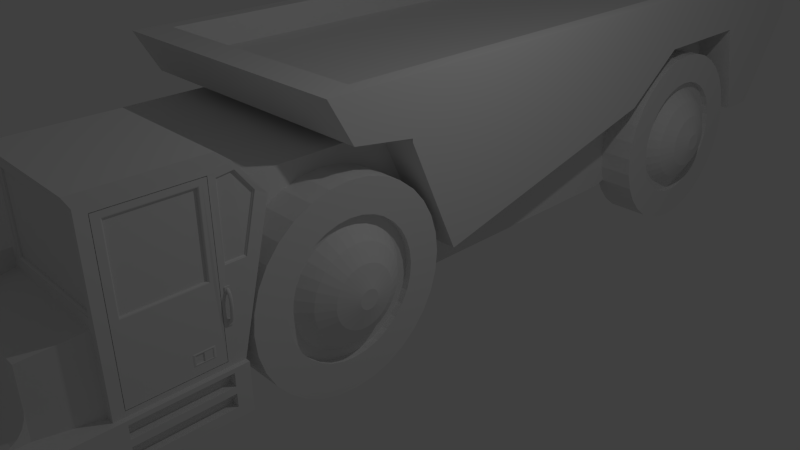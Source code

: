 # Source: mining_truck.blend  (saved by Blender 2.74.0; exported with 4.5.12 LTS)
import bpy
from mathutils import Matrix  # noqa: F401  (used for matrix-valued properties, if any)

bpy.ops.wm.read_factory_settings(use_empty=True)
scene = bpy.context.scene
scene.name = 'Scene'

# ---- collections
col_collection_1 = bpy.data.collections.new('Collection 1'); scene.collection.children.link(col_collection_1)

# ---- materials (node trees are filled in below, after node groups)
mat_material = bpy.data.materials.new('Material')
mat_material.alpha_threshold = 0.0
mat_material.use_transparent_shadow = False
mat_material.roughness = 0.5
mat_material.line_color = (0.0, 0.0, 0.0, 1.0)

# ---- material node trees

# ---- world
world_world = bpy.data.worlds.new('World'); scene.world = world_world
world_world.color = (0.05088, 0.05088, 0.05088)
world_world.use_sun_shadow = False
world_world.sun_shadow_jitter_overblur = 0.0
world_world.cycles.sampling_method = 'MANUAL'
world_world.cycles.sample_map_resolution = 256

# ---- cameras
cam_camera = bpy.data.cameras.new('Camera')
cam_camera.clip_end = 100.0
cam_camera.lens = 35.0
cam_camera.sensor_width = 32.0
cam_camera.sensor_height = 18.0
cam_camera.ortho_scale = 7.314
cam_camera.dof.focus_distance = 0.0
cam_camera.dof.aperture_fstop = 128.0

# ---- lights
light_lamp = bpy.data.lights.new('Lamp', 'POINT')
light_lamp.transmission_factor = 0.0
light_lamp.cutoff_distance = 30.0
light_lamp.energy = 100.0
light_lamp.shadow_buffer_clip_start = 1.001
light_lamp.shadow_soft_size = 0.1
light_lamp.shadow_maximum_resolution = 0.006
light_lamp.use_absolute_resolution = True
light_lamp.cycles.use_multiple_importance_sampling = False

# ---- meshes
me_cube = bpy.data.meshes.new('Cube')
me_cube.from_pydata([(0.9808, -2.704, 0.6372), (0.9808, -2.704, 1.003), (0.9808, -2.704, 0.6315), (0.9808, -2.704, 1.008), (0.9808, -2.705, 0.6261), (0.9808, -2.705, 1.014), (0.9808, -2.707, 0.6211), (0.9808, -2.707, 1.019), (0.9808, -2.71, 0.6167), (0.9808, -2.71, 1.023), (0.9808, -2.713, 0.6131), (0.9808, -2.713, 1.027), (0.9808, -2.716, 0.6104), (0.9808, -2.716, 1.029), (0.9808, -2.72, 0.6088), (0.9808, -2.72, 1.031), (0.9808, -2.724, 0.6082), (0.9808, -2.724, 1.032), (0.9808, -2.728, 0.6088), (0.9808, -2.728, 1.031), (0.9808, -2.732, 0.6104), (0.9808, -2.732, 1.029), (0.9808, -2.736, 0.6131), (0.9808, -2.736, 1.027), (0.9808, -2.739, 0.6167), (0.9808, -2.739, 1.023), (0.9808, -2.741, 0.6211), (0.9808, -2.741, 1.019), (0.9808, -2.743, 0.6261), (0.9808, -2.743, 1.014), (0.9808, -2.744, 0.6315), (0.9808, -2.744, 1.008), (0.9808, -2.745, 0.6372), (0.9808, -2.745, 1.003), (0.9808, -2.744, 0.6428), (0.9808, -2.744, 0.997), (0.9808, -2.743, 0.6483), (0.9808, -2.743, 0.9915), (0.9808, -2.741, 0.6533), (0.9808, -2.741, 0.9865), (0.9808, -2.739, 0.6576), (0.9808, -2.739, 0.9822), (0.9808, -2.736, 0.6612), (0.9808, -2.736, 0.9786), (0.9808, -2.732, 0.6639), (0.9808, -2.732, 0.9759), (0.9808, -2.728, 0.6656), (0.9808, -2.728, 0.9742), (0.9808, -2.724, 0.6661), (0.9808, -2.724, 0.9737), (0.9808, -2.72, 0.6656), (0.9808, -2.72, 0.9742), (0.9808, -2.716, 0.6639), (0.9808, -2.716, 0.9759), (0.9808, -2.713, 0.6612), (0.9808, -2.713, 0.9786), (0.9808, -2.71, 0.6576), (0.9808, -2.71, 0.9822), (0.9808, -2.707, 0.6533), (0.9808, -2.707, 0.9865), (0.9808, -2.705, 0.6483), (0.9808, -2.705, 0.9915), (0.9808, -2.704, 0.6428), (0.9808, -2.704, 0.997), (0.9991, -2.704, 0.6504), (1.017, -2.704, 0.6738), (1.026, -2.704, 0.7152), (1.031, -2.704, 0.7536), (1.035, -2.704, 0.7902), (1.036, -2.704, 0.81), (1.037, -2.704, 0.8298), (1.037, -2.704, 0.8496), (1.036, -2.704, 0.879), (1.032, -2.704, 0.9185), (1.021, -2.704, 0.963), (1.003, -2.704, 0.9913), (1.003, -2.704, 0.9952), (1.023, -2.704, 0.9663), (1.035, -2.704, 0.9209), (1.039, -2.704, 0.8798), (1.041, -2.704, 0.8496), (1.041, -2.704, 0.8298), (1.04, -2.704, 0.81), (1.038, -2.704, 0.7902), (1.035, -2.704, 0.7518), (1.029, -2.704, 0.7126), (1.019, -2.704, 0.6706), (1.0, -2.704, 0.6467), (1.004, -2.705, 0.9989), (1.025, -2.705, 0.9694), (1.038, -2.705, 0.9232), (1.043, -2.705, 0.8806), (1.044, -2.705, 0.8496), (1.044, -2.705, 0.8298), (1.043, -2.705, 0.81), (1.042, -2.705, 0.7902), (1.038, -2.705, 0.7502), (1.031, -2.705, 0.7101), (1.021, -2.705, 0.6675), (1.002, -2.705, 0.6431), (1.005, -2.707, 1.002), (1.027, -2.707, 0.9723), (1.04, -2.707, 0.9254), (1.046, -2.707, 0.8813), (1.047, -2.707, 0.8496), (1.047, -2.707, 0.8298), (1.046, -2.707, 0.81), (1.045, -2.707, 0.7902), (1.041, -2.707, 0.7486), (1.034, -2.707, 0.7078), (1.023, -2.707, 0.6646), (1.003, -2.707, 0.6398), (1.005, -2.71, 1.005), (1.029, -2.71, 0.9748), (1.043, -2.71, 0.9272), (1.048, -2.71, 0.882), (1.05, -2.71, 0.8496), (1.05, -2.71, 0.8298), (1.049, -2.71, 0.81), (1.048, -2.71, 0.7902), (1.043, -2.71, 0.7473), (1.036, -2.71, 0.7058), (1.025, -2.71, 0.6621), (1.004, -2.71, 0.6369), (1.006, -2.713, 1.008), (1.03, -2.713, 0.9769), (1.044, -2.713, 0.9288), (1.051, -2.713, 0.8825), (1.052, -2.713, 0.8496), (1.052, -2.713, 0.8298), (1.051, -2.713, 0.81), (1.05, -2.713, 0.7902), (1.045, -2.713, 0.7462), (1.038, -2.713, 0.7041), (1.026, -2.713, 0.6601), (1.005, -2.713, 0.6345), (1.006, -2.716, 1.01), (1.031, -2.716, 0.9784), (1.046, -2.716, 0.9299), (1.052, -2.716, 0.8829), (1.054, -2.716, 0.8496), (1.054, -2.716, 0.8298), (1.053, -2.716, 0.81), (1.052, -2.716, 0.7902), (1.047, -2.716, 0.7454), (1.039, -2.716, 0.7029), (1.027, -2.716, 0.6585), (1.005, -2.716, 0.6328), (1.006, -2.72, 1.011), (1.032, -2.72, 0.9794), (1.047, -2.72, 0.9306), (1.053, -2.72, 0.8831), (1.055, -2.72, 0.8496), (1.055, -2.72, 0.8298), (1.054, -2.72, 0.81), (1.053, -2.72, 0.7902), (1.048, -2.72, 0.7448), (1.04, -2.72, 0.7021), (1.027, -2.72, 0.6576), (1.005, -2.72, 0.6317), (1.007, -2.724, 1.011), (1.032, -2.724, 0.9797), (1.047, -2.724, 0.9309), (1.054, -2.724, 0.8832), (1.055, -2.724, 0.8496), (1.056, -2.724, 0.8298), (1.054, -2.724, 0.81), (1.053, -2.724, 0.7902), (1.048, -2.724, 0.7447), (1.04, -2.724, 0.7019), (1.028, -2.724, 0.6573), (1.006, -2.724, 0.6313), (1.006, -2.728, 1.011), (1.032, -2.728, 0.9794), (1.047, -2.728, 0.9306), (1.053, -2.728, 0.8831), (1.055, -2.728, 0.8496), (1.055, -2.728, 0.8298), (1.054, -2.728, 0.81), (1.053, -2.728, 0.7902), (1.048, -2.728, 0.7448), (1.04, -2.728, 0.7021), (1.027, -2.728, 0.6576), (1.005, -2.728, 0.6317), (1.006, -2.732, 1.01), (1.031, -2.732, 0.9784), (1.046, -2.732, 0.9299), (1.052, -2.732, 0.8829), (1.054, -2.732, 0.8496), (1.054, -2.732, 0.8298), (1.053, -2.732, 0.81), (1.052, -2.732, 0.7902), (1.047, -2.732, 0.7454), (1.039, -2.732, 0.7029), (1.027, -2.732, 0.6585), (1.005, -2.732, 0.6328), (1.006, -2.736, 1.008), (1.03, -2.736, 0.9769), (1.044, -2.736, 0.9288), (1.051, -2.736, 0.8825), (1.052, -2.736, 0.8496), (1.052, -2.736, 0.8298), (1.051, -2.736, 0.81), (1.05, -2.736, 0.7902), (1.045, -2.736, 0.7462), (1.038, -2.736, 0.7041), (1.026, -2.736, 0.6601), (1.005, -2.736, 0.6345), (1.005, -2.739, 1.005), (1.029, -2.739, 0.9748), (1.043, -2.739, 0.9272), (1.048, -2.739, 0.882), (1.05, -2.739, 0.8496), (1.05, -2.739, 0.8298), (1.049, -2.739, 0.81), (1.048, -2.739, 0.7902), (1.043, -2.739, 0.7473), (1.036, -2.739, 0.7058), (1.025, -2.739, 0.6621), (1.004, -2.739, 0.6369), (1.005, -2.741, 1.002), (1.027, -2.741, 0.9723), (1.04, -2.741, 0.9254), (1.046, -2.741, 0.8813), (1.047, -2.741, 0.8496), (1.047, -2.741, 0.8298), (1.046, -2.741, 0.81), (1.045, -2.741, 0.7902), (1.041, -2.741, 0.7486), (1.034, -2.741, 0.7078), (1.023, -2.741, 0.6646), (1.003, -2.741, 0.6398), (1.004, -2.743, 0.9989), (1.025, -2.743, 0.9694), (1.038, -2.743, 0.9232), (1.043, -2.743, 0.8806), (1.044, -2.743, 0.8496), (1.044, -2.743, 0.8298), (1.043, -2.743, 0.81), (1.042, -2.743, 0.7902), (1.038, -2.743, 0.7502), (1.031, -2.743, 0.7101), (1.021, -2.743, 0.6675), (1.002, -2.743, 0.6431), (1.003, -2.744, 0.9952), (1.023, -2.744, 0.9663), (1.035, -2.744, 0.9209), (1.039, -2.744, 0.8798), (1.041, -2.744, 0.8496), (1.041, -2.744, 0.8298), (1.04, -2.744, 0.81), (1.038, -2.744, 0.7902), (1.035, -2.744, 0.7518), (1.029, -2.744, 0.7126), (1.019, -2.744, 0.6706), (1.0, -2.744, 0.6467), (1.003, -2.745, 0.9913), (1.021, -2.745, 0.963), (1.032, -2.745, 0.9185), (1.036, -2.745, 0.879), (1.037, -2.745, 0.8496), (1.037, -2.745, 0.8298), (1.036, -2.745, 0.81), (1.035, -2.745, 0.7902), (1.031, -2.745, 0.7536), (1.026, -2.745, 0.7152), (1.017, -2.745, 0.6738), (0.9991, -2.745, 0.6504), (1.002, -2.744, 0.9874), (1.019, -2.744, 0.9598), (1.029, -2.744, 0.916), (1.032, -2.744, 0.8781), (1.034, -2.744, 0.8496), (1.034, -2.744, 0.8298), (1.032, -2.744, 0.81), (1.031, -2.744, 0.7902), (1.028, -2.744, 0.7553), (1.023, -2.744, 0.7178), (1.015, -2.744, 0.677), (0.9978, -2.744, 0.6541), (1.001, -2.743, 0.9837), (1.017, -2.743, 0.9567), (1.027, -2.743, 0.9137), (1.029, -2.743, 0.8773), (1.03, -2.743, 0.8496), (1.03, -2.743, 0.8298), (1.029, -2.743, 0.81), (1.028, -2.743, 0.7902), (1.025, -2.743, 0.757), (1.021, -2.743, 0.7203), (1.013, -2.743, 0.6801), (0.9966, -2.743, 0.6577), (1.0, -2.741, 0.9802), (1.015, -2.741, 0.9538), (1.024, -2.741, 0.9116), (1.026, -2.741, 0.8766), (1.027, -2.741, 0.8496), (1.027, -2.741, 0.8298), (1.026, -2.741, 0.81), (1.025, -2.741, 0.7902), (1.022, -2.741, 0.7585), (1.018, -2.741, 0.7226), (1.011, -2.741, 0.683), (0.9955, -2.741, 0.661), (0.9997, -2.739, 0.9772), (1.014, -2.739, 0.9513), (1.022, -2.739, 0.9097), (1.023, -2.739, 0.876), (1.024, -2.739, 0.8496), (1.024, -2.739, 0.8298), (1.023, -2.739, 0.81), (1.022, -2.739, 0.7902), (1.02, -2.739, 0.7599), (1.016, -2.739, 0.7246), (1.009, -2.739, 0.6855), (0.9945, -2.739, 0.6639), (0.9992, -2.736, 0.9748), (1.012, -2.736, 0.9492), (1.02, -2.736, 0.9081), (1.021, -2.736, 0.8754), (1.022, -2.736, 0.8496), (1.022, -2.736, 0.8298), (1.021, -2.736, 0.81), (1.019, -2.736, 0.7902), (1.018, -2.736, 0.761), (1.014, -2.736, 0.7262), (1.008, -2.736, 0.6875), (0.9937, -2.736, 0.6662), (0.9988, -2.732, 0.9729), (1.011, -2.732, 0.9477), (1.019, -2.732, 0.907), (1.019, -2.732, 0.8751), (1.02, -2.732, 0.8496), (1.02, -2.732, 0.8298), (1.019, -2.732, 0.81), (1.018, -2.732, 0.7902), (1.016, -2.732, 0.7618), (1.013, -2.732, 0.7275), (1.007, -2.732, 0.689), (0.9931, -2.732, 0.668), (0.9986, -2.728, 0.9718), (1.011, -2.728, 0.9467), (1.018, -2.728, 0.9063), (1.018, -2.728, 0.8748), (1.019, -2.728, 0.8496), (1.019, -2.728, 0.8298), (1.018, -2.728, 0.81), (1.017, -2.728, 0.7902), (1.015, -2.728, 0.7623), (1.012, -2.728, 0.7282), (1.006, -2.728, 0.69), (0.9928, -2.728, 0.6691), (0.9985, -2.724, 0.9714), (1.011, -2.724, 0.9464), (1.018, -2.724, 0.906), (1.018, -2.724, 0.8747), (1.019, -2.724, 0.8496), (1.019, -2.724, 0.8298), (1.018, -2.724, 0.81), (1.016, -2.724, 0.7902), (1.015, -2.724, 0.7625), (1.012, -2.724, 0.7285), (1.006, -2.724, 0.6903), (0.9926, -2.724, 0.6695), (0.9986, -2.72, 0.9718), (1.011, -2.72, 0.9467), (1.018, -2.72, 0.9063), (1.018, -2.72, 0.8748), (1.019, -2.72, 0.8496), (1.019, -2.72, 0.8298), (1.018, -2.72, 0.81), (1.017, -2.72, 0.7902), (1.015, -2.72, 0.7623), (1.012, -2.72, 0.7282), (1.006, -2.72, 0.69), (0.9928, -2.72, 0.6691), (0.9988, -2.716, 0.9729), (1.011, -2.716, 0.9477), (1.019, -2.716, 0.907), (1.019, -2.716, 0.8751), (1.02, -2.716, 0.8496), (1.02, -2.716, 0.8298), (1.019, -2.716, 0.81), (1.018, -2.716, 0.7902), (1.016, -2.716, 0.7618), (1.013, -2.716, 0.7275), (1.007, -2.716, 0.689), (0.9931, -2.716, 0.668), (0.9992, -2.713, 0.9748), (1.012, -2.713, 0.9492), (1.02, -2.713, 0.9081), (1.021, -2.713, 0.8754), (1.022, -2.713, 0.8496), (1.022, -2.713, 0.8298), (1.021, -2.713, 0.81), (1.019, -2.713, 0.7902), (1.018, -2.713, 0.761), (1.014, -2.713, 0.7262), (1.008, -2.713, 0.6875), (0.9937, -2.713, 0.6662), (0.9997, -2.71, 0.9772), (1.014, -2.71, 0.9513), (1.022, -2.71, 0.9097), (1.023, -2.71, 0.876), (1.024, -2.71, 0.8496), (1.024, -2.71, 0.8298), (1.023, -2.71, 0.81), (1.022, -2.71, 0.7902), (1.02, -2.71, 0.7599), (1.016, -2.71, 0.7246), (1.009, -2.71, 0.6855), (0.9945, -2.71, 0.6639), (1.0, -2.707, 0.9802), (1.015, -2.707, 0.9538), (1.024, -2.707, 0.9116), (1.026, -2.707, 0.8766), (1.027, -2.707, 0.8496), (1.027, -2.707, 0.8298), (1.026, -2.707, 0.81), (1.025, -2.707, 0.7902), (1.022, -2.707, 0.7585), (1.018, -2.707, 0.7226), (1.011, -2.707, 0.683), (0.9955, -2.707, 0.661), (1.001, -2.705, 0.9837), (1.017, -2.705, 0.9567), (1.027, -2.705, 0.9137), (1.029, -2.705, 0.8773), (1.03, -2.705, 0.8496), (1.03, -2.705, 0.8298), (1.029, -2.705, 0.81), (1.028, -2.705, 0.7902), (1.025, -2.705, 0.757), (1.021, -2.705, 0.7203), (1.013, -2.705, 0.6801), (0.9966, -2.705, 0.6577), (1.002, -2.704, 0.9874), (1.019, -2.704, 0.9598), (1.029, -2.704, 0.916), (1.032, -2.704, 0.8781), (1.034, -2.704, 0.8496), (1.034, -2.704, 0.8298), (1.032, -2.704, 0.81), (1.031, -2.704, 0.7902), (1.028, -2.704, 0.7553), (1.023, -2.704, 0.7178), (1.015, -2.704, 0.677), (0.9978, -2.704, 0.6541), (0.9913, -2.697, 1.037), (0.9913, -2.697, 0.9609), (0.9913, -2.754, 1.037), (0.9913, -2.754, 0.9609), (0.95, -2.697, 1.037), (0.95, -2.697, 0.9609), (0.95, -2.754, 1.037), (0.95, -2.754, 0.9609), (0.9913, -2.697, 0.6742), (0.9913, -2.697, 0.5985), (0.9913, -2.754, 0.6742), (0.9913, -2.754, 0.5985), (0.95, -2.697, 0.6742), (0.95, -2.697, 0.5985), (0.95, -2.754, 0.6742), (0.95, -2.754, 0.5985), (1.0, 8.628, 1.85), (-3.123, 8.628, 1.85), (1.042, -2.589, -0.5029), (-3.123, -2.589, -0.5029), (0.994, -2.538, 2.309), (-3.123, -0.2146, 1.85), (1.0, -0.2146, 1.85), (-3.123, 6.838, 1.85), (1.0, 6.838, 1.85), (1.0, 5.185, 1.85), (-3.123, 5.185, 1.85), (-2.563, -0.2146, 1.85), (0.4402, -0.2146, 1.85), (0.4402, -2.589, -0.5029), (0.4402, -2.154, 1.85), (-2.563, -2.589, -0.5029), (-2.563, -2.154, 1.85), (-2.563, 5.185, 1.85), (0.4402, 5.185, 1.85), (0.4402, 6.838, 1.85), (-2.563, 6.838, 1.85), (1.0, 7.753, 0.446), (-3.123, 7.753, 0.446), (-3.123, -2.589, 0.1171), (1.042, -2.589, -0.3896), (-2.563, 0.4768, 0.2774), (0.4402, -2.589, -0.3896), (0.4402, 0.4768, 0.2774), (1.0, 0.4768, 0.2774), (-3.123, 0.4768, 0.2774), (1.0, 7.218, 0.446), (0.4402, 7.218, 0.446), (-3.123, 7.218, 0.446), (-2.563, -2.589, 0.1171), (-2.563, 4.256, 1.167), (-3.123, 4.256, 1.167), (1.0, 4.256, 1.167), (0.4402, 4.256, 1.167), (-2.563, 7.218, 0.446), (1.0, 7.753, 2.622), (-3.123, 7.753, 2.622), (-3.123, 0.3949, 2.622), (1.0, 0.3949, 2.622), (-3.123, 6.838, 2.622), (1.0, 6.838, 2.622), (1.0, 4.256, 2.622), (-3.123, 4.256, 2.622), (-0.8288, -5.196, -0.09445), (-0.8288, -5.196, 0.1171), (0.9763, -4.068, 1.093), (0.9763, -4.068, 2.309), (-0.8288, -4.068, 2.309), (-0.8288, -4.068, 1.093), (-0.8288, -4.068, 1.314), (0.691, -5.196, 0.1171), (-0.8111, -2.538, 2.309), (-0.8288, -2.589, 1.314), (-2.563, -2.589, 1.314), (-0.8288, -2.154, 1.85), (-3.123, 6.838, 2.029), (1.0, 6.838, 2.029), (1.0, 4.256, 2.029), (0.4402, -0.2146, 1.897), (1.0, -0.2146, 1.897), (-3.123, 4.256, 2.029), (-3.123, -0.2146, 1.897), (1.0, 8.628, 2.029), (-2.563, -0.2146, 1.897), (-3.123, 8.628, 2.029), (-2.563, -1.389, 2.622), (-3.123, -1.389, 2.622), (1.0, -1.389, 2.622), (0.4402, -1.389, 2.622), (1.0, -1.056, 2.029), (-3.123, -1.056, 2.029), (-2.563, -1.056, 2.029), (0.4402, -1.056, 2.029), (0.7682, 7.189, 2.622), (-2.891, 7.189, 2.622), (-2.891, 0.659, 2.622), (0.7682, 0.659, 2.622), (-2.891, 6.378, 2.622), (0.7682, 6.378, 2.622), (0.7682, 4.086, 2.622), (-2.891, 4.086, 2.622), (-2.394, -0.9245, 2.622), (-2.891, -0.9245, 2.622), (0.7682, -0.9245, 2.622), (0.2714, -0.9245, 2.622), (0.7682, 7.189, 2.232), (-2.891, 7.189, 2.232), (-2.891, 0.659, 2.232), (0.7682, 0.659, 2.232), (-2.891, 6.378, 2.232), (0.7682, 6.378, 2.232), (0.7682, 4.086, 2.232), (-2.891, 4.086, 2.232), (-2.394, -0.9245, 2.232), (-2.891, -0.9245, 2.232), (0.7682, -0.9245, 2.232), (0.2714, -0.9245, 2.232), (0.3988, 0.2241, 0.3148), (0.3988, 0.1984, 0.5764), (0.3988, 0.1221, 0.8279), (0.3988, -0.0018, 1.06), (0.3988, -0.1685, 1.263), (0.3988, -0.3717, 1.43), (0.3988, -0.6034, 1.553), (0.3988, -0.8549, 1.63), (0.3988, -1.116, 1.655), (0.3988, -1.378, 1.63), (0.3988, -1.63, 1.553), (0.3988, -1.861, 1.43), (0.3988, -2.064, 1.263), (0.3988, -2.231, 1.06), (0.3988, -2.355, 0.8279), (0.3988, -2.431, 0.5764), (0.3988, -2.457, 0.3148), (0.3988, -2.431, 0.05331), (0.3988, -2.355, -0.1982), (0.3988, -2.231, -0.43), (0.3988, -2.064, -0.6331), (0.3988, -1.861, -0.7998), (0.3988, -1.63, -0.9237), (0.3988, -1.378, -1.0), (0.3988, -1.116, -1.026), (0.3988, -0.8549, -1.0), (0.3988, -0.6034, -0.9237), (0.3988, -0.3717, -0.7998), (0.3988, -0.1685, -0.6331), (0.3988, -0.001799, -0.43), (0.3988, 0.1221, -0.1982), (0.3988, 0.1984, 0.05331), (0.9588, 0.1984, 0.5764), (0.9588, 0.2241, 0.3148), (0.9588, 0.1221, 0.8279), (0.9588, -0.0018, 1.06), (0.9588, -0.1685, 1.263), (0.9588, -0.3717, 1.43), (0.9588, -0.6034, 1.553), (0.9588, -0.8549, 1.63), (0.9588, -1.116, 1.655), (0.9588, -1.378, 1.63), (0.9588, -1.63, 1.553), (0.9588, -1.861, 1.43), (0.9588, -2.064, 1.263), (0.9588, -2.231, 1.06), (0.9588, -2.355, 0.8279), (0.9588, -2.431, 0.5764), (0.9588, -2.457, 0.3148), (0.9588, -2.431, 0.05331), (0.9588, -2.355, -0.1982), (0.9588, -2.231, -0.43), (0.9588, -2.064, -0.6331), (0.9588, -1.861, -0.7998), (0.9588, -1.63, -0.9237), (0.9588, -1.378, -1.0), (0.9588, -1.116, -1.026), (0.9588, -0.8549, -1.0), (0.9588, -0.6034, -0.9237), (0.9588, -0.3717, -0.7998), (0.9588, -0.1685, -0.6331), (0.9588, -0.001799, -0.43), (0.9588, 0.1221, -0.1982), (0.9588, 0.1984, 0.05331), (0.9588, -0.2344, 0.4903), (0.9588, -0.2171, 0.3148), (0.9588, -0.2855, 0.659), (0.9588, -0.3687, 0.8145), (0.9588, -0.4805, 0.9508), (0.9588, -0.6168, 1.063), (0.9588, -0.7723, 1.146), (0.9588, -0.941, 1.197), (0.9588, -1.116, 1.214), (0.9588, -1.292, 1.197), (0.9588, -1.461, 1.146), (0.9588, -1.616, 1.063), (0.9588, -1.752, 0.9508), (0.9588, -1.864, 0.8145), (0.9588, -1.947, 0.659), (0.9588, -1.999, 0.4903), (0.9588, -2.016, 0.3148), (0.9588, -1.999, 0.1394), (0.9588, -1.947, -0.02934), (0.9588, -1.864, -0.1848), (0.9588, -1.752, -0.3211), (0.9588, -1.616, -0.433), (0.9588, -1.461, -0.5161), (0.9588, -1.292, -0.5673), (0.9588, -1.116, -0.5846), (0.9588, -0.941, -0.5673), (0.9588, -0.7723, -0.5161), (0.9588, -0.6168, -0.433), (0.9588, -0.4805, -0.3211), (0.9588, -0.3686, -0.1848), (0.9588, -0.2855, -0.02933), (0.9588, -0.2344, 0.1394), (0.867, -0.2344, 0.4903), (0.867, -0.2171, 0.3148), (0.867, -0.2855, 0.659), (0.867, -0.3687, 0.8145), (0.867, -0.4805, 0.9508), (0.867, -0.6168, 1.063), (0.867, -0.7723, 1.146), (0.867, -0.941, 1.197), (0.867, -1.116, 1.214), (0.867, -1.292, 1.197), (0.867, -1.461, 1.146), (0.867, -1.616, 1.063), (0.867, -1.752, 0.9508), (0.867, -1.864, 0.8145), (0.867, -1.947, 0.659), (0.867, -1.999, 0.4903), (0.867, -2.016, 0.3148), (0.867, -1.999, 0.1394), (0.867, -1.947, -0.02934), (0.867, -1.864, -0.1848), (0.867, -1.752, -0.3211), (0.867, -1.616, -0.433), (0.867, -1.461, -0.5161), (0.867, -1.292, -0.5673), (0.867, -1.116, -0.5846), (0.867, -0.941, -0.5673), (0.867, -0.7723, -0.5161), (0.867, -0.6168, -0.433), (0.867, -0.4805, -0.3211), (0.867, -0.3686, -0.1848), (0.867, -0.2855, -0.02934), (0.867, -0.2344, 0.1394), (0.867, -0.3601, 0.4653), (0.867, -0.3453, 0.3148), (0.867, -0.404, 0.61), (0.867, -0.4753, 0.7433), (0.867, -0.5712, 0.8601), (0.867, -0.688, 0.9561), (0.867, -0.8214, 1.027), (0.867, -0.966, 1.071), (0.867, -1.116, 1.086), (0.867, -1.267, 1.071), (0.867, -1.412, 1.027), (0.867, -1.545, 0.9561), (0.867, -1.662, 0.8601), (0.867, -1.758, 0.7433), (0.867, -1.829, 0.61), (0.867, -1.873, 0.4653), (0.867, -1.888, 0.3148), (0.867, -1.873, 0.1644), (0.867, -1.829, 0.01974), (0.867, -1.758, -0.1136), (0.867, -1.662, -0.2304), (0.867, -1.545, -0.3264), (0.867, -1.412, -0.3976), (0.867, -1.267, -0.4415), (0.867, -1.116, -0.4563), (0.867, -0.966, -0.4415), (0.867, -0.8214, -0.3976), (0.867, -0.688, -0.3264), (0.867, -0.5712, -0.2304), (0.867, -0.4753, -0.1136), (0.867, -0.404, 0.01974), (0.867, -0.3601, 0.1644), (1.036, -0.5139, 0.4347), (1.036, -0.5021, 0.3148), (1.036, -0.5488, 0.55), (1.036, -0.6056, 0.6562), (1.036, -0.682, 0.7493), (1.036, -0.7751, 0.8257), (1.036, -0.8814, 0.8825), (1.036, -0.9966, 0.9175), (1.036, -1.116, 0.9293), (1.036, -1.236, 0.9175), (1.036, -1.352, 0.8825), (1.036, -1.458, 0.8257), (1.036, -1.551, 0.7493), (1.036, -1.627, 0.6562), (1.036, -1.684, 0.55), (1.036, -1.719, 0.4347), (1.036, -1.731, 0.3148), (1.036, -1.719, 0.195), (1.036, -1.684, 0.07972), (1.036, -1.627, -0.0265), (1.036, -1.551, -0.1196), (1.036, -1.458, -0.196), (1.036, -1.352, -0.2528), (1.036, -1.236, -0.2878), (1.036, -1.116, -0.2996), (1.036, -0.9966, -0.2878), (1.036, -0.8813, -0.2528), (1.036, -0.7751, -0.196), (1.036, -0.682, -0.1196), (1.036, -0.6056, -0.0265), (1.036, -0.5488, 0.07973), (1.036, -0.5139, 0.195), (1.167, -0.7199, 0.3937), (1.167, -0.7121, 0.3148), (1.167, -0.7429, 0.4696), (1.167, -0.7802, 0.5395), (1.167, -0.8305, 0.6008), (1.167, -0.8918, 0.6511), (1.167, -0.9617, 0.6885), (1.167, -1.038, 0.7115), (1.167, -1.116, 0.7192), (1.167, -1.195, 0.7115), (1.167, -1.271, 0.6885), (1.167, -1.341, 0.6511), (1.167, -1.402, 0.6008), (1.167, -1.453, 0.5395), (1.167, -1.49, 0.4696), (1.167, -1.513, 0.3937), (1.167, -1.521, 0.3148), (1.167, -1.513, 0.236), (1.167, -1.49, 0.1601), (1.167, -1.453, 0.09019), (1.167, -1.402, 0.02891), (1.167, -1.341, -0.02138), (1.167, -1.271, -0.05875), (1.167, -1.195, -0.08176), (1.167, -1.116, -0.08953), (1.167, -1.038, -0.08176), (1.167, -0.9617, -0.05875), (1.167, -0.8918, -0.02138), (1.167, -0.8305, 0.02891), (1.167, -0.7802, 0.09019), (1.167, -0.7429, 0.1601), (1.167, -0.7199, 0.236), (1.251, -0.9929, 0.3394), (1.251, -0.9904, 0.3148), (1.251, -1.0, 0.3631), (1.251, -1.012, 0.3849), (1.251, -1.027, 0.404), (1.251, -1.046, 0.4196), (1.251, -1.068, 0.4313), (1.251, -1.092, 0.4385), (1.251, -1.116, 0.4409), (1.251, -1.141, 0.4385), (1.251, -1.165, 0.4313), (1.251, -1.186, 0.4196), (1.251, -1.206, 0.404), (1.251, -1.221, 0.3849), (1.251, -1.233, 0.3631), (1.251, -1.24, 0.3394), (1.251, -1.243, 0.3148), (1.251, -1.24, 0.2903), (1.251, -1.233, 0.2666), (1.251, -1.221, 0.2448), (1.251, -1.206, 0.2257), (1.251, -1.186, 0.2101), (1.251, -1.165, 0.1984), (1.251, -1.141, 0.1912), (1.251, -1.116, 0.1888), (1.251, -1.092, 0.1912), (1.251, -1.068, 0.1984), (1.251, -1.046, 0.2101), (1.251, -1.027, 0.2257), (1.251, -1.012, 0.2448), (1.251, -1.0, 0.2666), (1.251, -0.9929, 0.2903), (0.3423, 7.035, 0.3148), (0.3423, 7.009, 0.5764), (0.3423, 6.933, 0.8279), (0.3423, 6.809, 1.06), (0.3423, 6.642, 1.263), (0.3423, 6.439, 1.43), (0.3423, 6.207, 1.553), (0.3423, 5.956, 1.63), (0.3423, 5.694, 1.655), (0.3423, 5.433, 1.63), (0.3423, 5.181, 1.553), (0.3423, 4.95, 1.43), (0.3423, 4.747, 1.263), (0.3423, 4.58, 1.06), (0.3423, 4.456, 0.8279), (0.3423, 4.38, 0.5764), (0.3423, 4.354, 0.3148), (0.3423, 4.38, 0.05331), (0.3423, 4.456, -0.1982), (0.3423, 4.58, -0.43), (0.3423, 4.747, -0.6331), (0.3423, 4.95, -0.7998), (0.3423, 5.181, -0.9237), (0.3423, 5.433, -1.0), (0.3423, 5.694, -1.026), (0.3423, 5.956, -1.0), (0.3423, 6.207, -0.9237), (0.3423, 6.439, -0.7998), (0.3423, 6.642, -0.6331), (0.3423, 6.809, -0.43), (0.3423, 6.933, -0.1982), (0.3423, 7.009, 0.05331), (0.9588, 7.009, 0.5764), (0.9588, 7.035, 0.3148), (0.9588, 6.933, 0.8279), (0.9588, 6.809, 1.06), (0.9588, 6.642, 1.263), (0.9588, 6.439, 1.43), (0.9588, 6.207, 1.553), (0.9588, 5.956, 1.63), (0.9588, 5.694, 1.655), (0.9588, 5.433, 1.63), (0.9588, 5.181, 1.553), (0.9588, 4.95, 1.43), (0.9588, 4.747, 1.263), (0.9588, 4.58, 1.06), (0.9588, 4.456, 0.8279), (0.9588, 4.38, 0.5764), (0.9588, 4.354, 0.3148), (0.9588, 4.38, 0.05331), (0.9588, 4.456, -0.1982), (0.9588, 4.58, -0.43), (0.9588, 4.747, -0.6331), (0.9588, 4.95, -0.7998), (0.9588, 5.181, -0.9237), (0.9588, 5.433, -1.0), (0.9588, 5.694, -1.026), (0.9588, 5.956, -1.0), (0.9588, 6.207, -0.9237), (0.9588, 6.439, -0.7998), (0.9588, 6.642, -0.6331), (0.9588, 6.809, -0.43), (0.9588, 6.933, -0.1982), (0.9588, 7.009, 0.05331), (0.9588, 6.577, 0.4903), (0.9588, 6.594, 0.3148), (0.9588, 6.525, 0.659), (0.9588, 6.442, 0.8145), (0.9588, 6.33, 0.9508), (0.9588, 6.194, 1.063), (0.9588, 6.039, 1.146), (0.9588, 5.87, 1.197), (0.9588, 5.694, 1.214), (0.9588, 5.519, 1.197), (0.9588, 5.35, 1.146), (0.9588, 5.195, 1.063), (0.9588, 5.058, 0.9508), (0.9588, 4.947, 0.8145), (0.9588, 4.864, 0.659), (0.9588, 4.812, 0.4903), (0.9588, 4.795, 0.3148), (0.9588, 4.812, 0.1394), (0.9588, 4.864, -0.02934), (0.9588, 4.947, -0.1848), (0.9588, 5.058, -0.3211), (0.9588, 5.195, -0.433), (0.9588, 5.35, -0.5161), (0.9588, 5.519, -0.5673), (0.9588, 5.694, -0.5846), (0.9588, 5.87, -0.5673), (0.9588, 6.039, -0.5161), (0.9588, 6.194, -0.433), (0.9588, 6.33, -0.3211), (0.9588, 6.442, -0.1848), (0.9588, 6.525, -0.02933), (0.9588, 6.577, 0.1394), (0.867, 6.577, 0.4903), (0.867, 6.594, 0.3148), (0.867, 6.525, 0.659), (0.867, 6.442, 0.8145), (0.867, 6.33, 0.9508), (0.867, 6.194, 1.063), (0.867, 6.039, 1.146), (0.867, 5.87, 1.197), (0.867, 5.694, 1.214), (0.867, 5.519, 1.197), (0.867, 5.35, 1.146), (0.867, 5.195, 1.063), (0.867, 5.058, 0.9508), (0.867, 4.947, 0.8145), (0.867, 4.864, 0.659), (0.867, 4.812, 0.4903), (0.867, 4.795, 0.3148), (0.867, 4.812, 0.1394), (0.867, 4.864, -0.02934), (0.867, 4.947, -0.1848), (0.867, 5.058, -0.3211), (0.867, 5.195, -0.433), (0.867, 5.35, -0.5161), (0.867, 5.519, -0.5673), (0.867, 5.694, -0.5846), (0.867, 5.87, -0.5673), (0.867, 6.039, -0.5161), (0.867, 6.194, -0.433), (0.867, 6.33, -0.3211), (0.867, 6.442, -0.1848), (0.867, 6.525, -0.02934), (0.867, 6.577, 0.1394), (0.867, 6.451, 0.4653), (0.867, 6.466, 0.3148), (0.867, 6.407, 0.61), (0.867, 6.336, 0.7433), (0.867, 6.24, 0.8601), (0.867, 6.123, 0.9561), (0.867, 5.99, 1.027), (0.867, 5.845, 1.071), (0.867, 5.694, 1.086), (0.867, 5.544, 1.071), (0.867, 5.399, 1.027), (0.867, 5.266, 0.9561), (0.867, 5.149, 0.8601), (0.867, 5.053, 0.7433), (0.867, 4.982, 0.61), (0.867, 4.938, 0.4653), (0.867, 4.923, 0.3148), (0.867, 4.938, 0.1644), (0.867, 4.982, 0.01974), (0.867, 5.053, -0.1136), (0.867, 5.149, -0.2304), (0.867, 5.266, -0.3264), (0.867, 5.399, -0.3976), (0.867, 5.544, -0.4415), (0.867, 5.694, -0.4563), (0.867, 5.845, -0.4415), (0.867, 5.99, -0.3976), (0.867, 6.123, -0.3264), (0.867, 6.24, -0.2304), (0.867, 6.336, -0.1136), (0.867, 6.407, 0.01974), (0.867, 6.451, 0.1644), (1.036, 6.297, 0.4347), (1.036, 6.309, 0.3148), (1.036, 6.262, 0.55), (1.036, 6.205, 0.6562), (1.036, 6.129, 0.7493), (1.036, 6.036, 0.8257), (1.036, 5.93, 0.8825), (1.036, 5.814, 0.9175), (1.036, 5.694, 0.9293), (1.036, 5.575, 0.9175), (1.036, 5.459, 0.8825), (1.036, 5.353, 0.8257), (1.036, 5.26, 0.7493), (1.036, 5.184, 0.6562), (1.036, 5.127, 0.55), (1.036, 5.092, 0.4347), (1.036, 5.08, 0.3148), (1.036, 5.092, 0.195), (1.036, 5.127, 0.07972), (1.036, 5.184, -0.0265), (1.036, 5.26, -0.1196), (1.036, 5.353, -0.196), (1.036, 5.459, -0.2528), (1.036, 5.575, -0.2878), (1.036, 5.694, -0.2996), (1.036, 5.814, -0.2878), (1.036, 5.93, -0.2528), (1.036, 6.036, -0.196), (1.036, 6.129, -0.1196), (1.036, 6.205, -0.0265), (1.036, 6.262, 0.07973), (1.036, 6.297, 0.195), (1.167, 6.091, 0.3937), (1.167, 6.099, 0.3148), (1.167, 6.068, 0.4696), (1.167, 6.031, 0.5395), (1.167, 5.98, 0.6008), (1.167, 5.919, 0.6511), (1.167, 5.849, 0.6885), (1.167, 5.773, 0.7115), (1.167, 5.694, 0.7192), (1.167, 5.616, 0.7115), (1.167, 5.54, 0.6885), (1.167, 5.47, 0.6511), (1.167, 5.409, 0.6008), (1.167, 5.358, 0.5395), (1.167, 5.321, 0.4696), (1.167, 5.298, 0.3937), (1.167, 5.29, 0.3148), (1.167, 5.298, 0.236), (1.167, 5.321, 0.1601), (1.167, 5.358, 0.09019), (1.167, 5.409, 0.02891), (1.167, 5.47, -0.02138), (1.167, 5.54, -0.05875), (1.167, 5.616, -0.08176), (1.167, 5.694, -0.08953), (1.167, 5.773, -0.08176), (1.167, 5.849, -0.05875), (1.167, 5.919, -0.02138), (1.167, 5.98, 0.02891), (1.167, 6.031, 0.09019), (1.167, 6.068, 0.1601), (1.167, 6.091, 0.236), (1.251, 5.818, 0.3394), (1.251, 5.82, 0.3148), (1.251, 5.811, 0.3631), (1.251, 5.799, 0.3849), (1.251, 5.784, 0.404), (1.251, 5.764, 0.4196), (1.251, 5.743, 0.4313), (1.251, 5.719, 0.4385), (1.251, 5.694, 0.4409), (1.251, 5.67, 0.4385), (1.251, 5.646, 0.4313), (1.251, 5.624, 0.4196), (1.251, 5.605, 0.404), (1.251, 5.59, 0.3849), (1.251, 5.578, 0.3631), (1.251, 5.571, 0.3394), (1.251, 5.568, 0.3148), (1.251, 5.571, 0.2903), (1.251, 5.578, 0.2666), (1.251, 5.59, 0.2448), (1.251, 5.605, 0.2257), (1.251, 5.624, 0.2101), (1.251, 5.646, 0.1984), (1.251, 5.67, 0.1912), (1.251, 5.694, 0.1888), (1.251, 5.719, 0.1912), (1.251, 5.743, 0.1984), (1.251, 5.764, 0.2101), (1.251, 5.784, 0.2257), (1.251, 5.799, 0.2448), (1.251, 5.811, 0.2666), (1.251, 5.818, 0.2903), (-2.444, 4.354, 0.3148), (-2.444, 4.38, 0.5764), (-2.444, 4.456, 0.8279), (-2.444, 4.58, 1.06), (-2.444, 4.747, 1.263), (-2.444, 4.95, 1.43), (-2.444, 5.181, 1.553), (-2.444, 5.433, 1.63), (-2.444, 5.694, 1.655), (-2.444, 5.956, 1.63), (-2.444, 6.208, 1.553), (-2.444, 6.439, 1.43), (-2.444, 6.642, 1.263), (-2.444, 6.809, 1.06), (-2.444, 6.933, 0.8279), (-2.444, 7.009, 0.5764), (-2.444, 7.035, 0.3148), (-2.444, 7.009, 0.05331), (-2.444, 6.933, -0.1982), (-2.444, 6.809, -0.43), (-2.444, 6.642, -0.6331), (-2.444, 6.439, -0.7998), (-2.444, 6.208, -0.9237), (-2.444, 5.956, -1.0), (-2.444, 5.694, -1.026), (-2.444, 5.433, -1.0), (-2.444, 5.181, -0.9237), (-2.444, 4.95, -0.7998), (-2.444, 4.747, -0.6331), (-2.444, 4.58, -0.43), (-2.444, 4.456, -0.1982), (-2.444, 4.38, 0.05331), (-3.061, 4.38, 0.5764), (-3.061, 4.354, 0.3148), (-3.061, 4.456, 0.8279), (-3.061, 4.58, 1.06), (-3.061, 4.747, 1.263), (-3.061, 4.95, 1.43), (-3.061, 5.181, 1.553), (-3.061, 5.433, 1.63), (-3.061, 5.694, 1.655), (-3.061, 5.956, 1.63), (-3.061, 6.208, 1.553), (-3.061, 6.439, 1.43), (-3.061, 6.642, 1.263), (-3.061, 6.809, 1.06), (-3.061, 6.933, 0.8279), (-3.061, 7.009, 0.5764), (-3.061, 7.035, 0.3148), (-3.061, 7.009, 0.05331), (-3.061, 6.933, -0.1982), (-3.061, 6.809, -0.43), (-3.061, 6.642, -0.6331), (-3.061, 6.439, -0.7998), (-3.061, 6.208, -0.9237), (-3.061, 5.956, -1.0), (-3.061, 5.694, -1.026), (-3.061, 5.433, -1.0), (-3.061, 5.181, -0.9237), (-3.061, 4.95, -0.7998), (-3.061, 4.747, -0.6331), (-3.061, 4.58, -0.43), (-3.061, 4.456, -0.1982), (-3.061, 4.38, 0.05331), (-3.061, 4.812, 0.4903), (-3.061, 4.795, 0.3148), (-3.061, 4.864, 0.659), (-3.061, 4.947, 0.8145), (-3.061, 5.059, 0.9508), (-3.061, 5.195, 1.063), (-3.061, 5.35, 1.146), (-3.061, 5.519, 1.197), (-3.061, 5.694, 1.214), (-3.061, 5.87, 1.197), (-3.061, 6.039, 1.146), (-3.061, 6.194, 1.063), (-3.061, 6.33, 0.9508), (-3.061, 6.442, 0.8145), (-3.061, 6.525, 0.659), (-3.061, 6.577, 0.4903), (-3.061, 6.594, 0.3148), (-3.061, 6.577, 0.1394), (-3.061, 6.525, -0.02934), (-3.061, 6.442, -0.1848), (-3.061, 6.33, -0.3211), (-3.061, 6.194, -0.433), (-3.061, 6.039, -0.5161), (-3.061, 5.87, -0.5673), (-3.061, 5.694, -0.5846), (-3.061, 5.519, -0.5673), (-3.061, 5.35, -0.5161), (-3.061, 5.195, -0.433), (-3.061, 5.058, -0.3211), (-3.061, 4.947, -0.1848), (-3.061, 4.864, -0.02933), (-3.061, 4.812, 0.1394), (-2.969, 4.812, 0.4903), (-2.969, 4.795, 0.3148), (-2.969, 4.864, 0.659), (-2.969, 4.947, 0.8145), (-2.969, 5.059, 0.9508), (-2.969, 5.195, 1.063), (-2.969, 5.35, 1.146), (-2.969, 5.519, 1.197), (-2.969, 5.694, 1.214), (-2.969, 5.87, 1.197), (-2.969, 6.039, 1.146), (-2.969, 6.194, 1.063), (-2.969, 6.33, 0.9508), (-2.969, 6.442, 0.8145), (-2.969, 6.525, 0.659), (-2.969, 6.577, 0.4903), (-2.969, 6.594, 0.3148), (-2.969, 6.577, 0.1394), (-2.969, 6.525, -0.02934), (-2.969, 6.442, -0.1848), (-2.969, 6.33, -0.3211), (-2.969, 6.194, -0.433), (-2.969, 6.039, -0.5161), (-2.969, 5.87, -0.5673), (-2.969, 5.694, -0.5846), (-2.969, 5.519, -0.5673), (-2.969, 5.35, -0.5161), (-2.969, 5.195, -0.433), (-2.969, 5.058, -0.3211), (-2.969, 4.947, -0.1848), (-2.969, 4.864, -0.02934), (-2.969, 4.812, 0.1394), (-2.969, 4.938, 0.4653), (-2.969, 4.923, 0.3148), (-2.969, 4.982, 0.61), (-2.969, 5.053, 0.7433), (-2.969, 5.149, 0.8601), (-2.969, 5.266, 0.9561), (-2.969, 5.399, 1.027), (-2.969, 5.544, 1.071), (-2.969, 5.694, 1.086), (-2.969, 5.845, 1.071), (-2.969, 5.99, 1.027), (-2.969, 6.123, 0.9561), (-2.969, 6.24, 0.8601), (-2.969, 6.336, 0.7433), (-2.969, 6.407, 0.61), (-2.969, 6.451, 0.4653), (-2.969, 6.466, 0.3148), (-2.969, 6.451, 0.1644), (-2.969, 6.407, 0.01974), (-2.969, 6.336, -0.1136), (-2.969, 6.24, -0.2304), (-2.969, 6.123, -0.3264), (-2.969, 5.99, -0.3976), (-2.969, 5.845, -0.4415), (-2.969, 5.694, -0.4563), (-2.969, 5.544, -0.4415), (-2.969, 5.399, -0.3976), (-2.969, 5.266, -0.3264), (-2.969, 5.149, -0.2304), (-2.969, 5.053, -0.1136), (-2.969, 4.982, 0.01974), (-2.969, 4.938, 0.1644), (-3.139, 5.092, 0.4347), (-3.139, 5.08, 0.3148), (-3.139, 5.127, 0.55), (-3.139, 5.184, 0.6562), (-3.139, 5.26, 0.7493), (-3.139, 5.353, 0.8257), (-3.139, 5.459, 0.8825), (-3.139, 5.575, 0.9175), (-3.139, 5.694, 0.9293), (-3.139, 5.814, 0.9175), (-3.139, 5.93, 0.8825), (-3.139, 6.036, 0.8257), (-3.139, 6.129, 0.7493), (-3.139, 6.205, 0.6562), (-3.139, 6.262, 0.55), (-3.139, 6.297, 0.4347), (-3.139, 6.309, 0.3148), (-3.139, 6.297, 0.195), (-3.139, 6.262, 0.07972), (-3.139, 6.205, -0.0265), (-3.139, 6.129, -0.1196), (-3.139, 6.036, -0.196), (-3.139, 5.93, -0.2528), (-3.139, 5.814, -0.2878), (-3.139, 5.694, -0.2996), (-3.139, 5.575, -0.2878), (-3.139, 5.459, -0.2528), (-3.139, 5.353, -0.196), (-3.139, 5.26, -0.1196), (-3.139, 5.184, -0.0265), (-3.139, 5.127, 0.07973), (-3.139, 5.092, 0.195), (-3.269, 5.298, 0.3937), (-3.269, 5.29, 0.3148), (-3.269, 5.321, 0.4696), (-3.269, 5.358, 0.5395), (-3.269, 5.409, 0.6008), (-3.269, 5.47, 0.6511), (-3.269, 5.54, 0.6885), (-3.269, 5.616, 0.7115), (-3.269, 5.694, 0.7192), (-3.269, 5.773, 0.7115), (-3.269, 5.849, 0.6885), (-3.269, 5.919, 0.6511), (-3.269, 5.98, 0.6008), (-3.269, 6.031, 0.5395), (-3.269, 6.068, 0.4696), (-3.269, 6.091, 0.3937), (-3.269, 6.099, 0.3148), (-3.269, 6.091, 0.236), (-3.269, 6.068, 0.1601), (-3.269, 6.031, 0.09019), (-3.269, 5.98, 0.02891), (-3.269, 5.919, -0.02138), (-3.269, 5.849, -0.05875), (-3.269, 5.773, -0.08176), (-3.269, 5.694, -0.08953), (-3.269, 5.616, -0.08176), (-3.269, 5.54, -0.05875), (-3.269, 5.47, -0.02138), (-3.269, 5.409, 0.02891), (-3.269, 5.358, 0.09019), (-3.269, 5.321, 0.1601), (-3.269, 5.298, 0.236), (-3.353, 5.571, 0.3394), (-3.353, 5.568, 0.3148), (-3.353, 5.578, 0.3631), (-3.353, 5.59, 0.3849), (-3.353, 5.605, 0.404), (-3.353, 5.624, 0.4196), (-3.353, 5.646, 0.4313), (-3.353, 5.67, 0.4385), (-3.353, 5.694, 0.4409), (-3.353, 5.719, 0.4385), (-3.353, 5.743, 0.4313), (-3.353, 5.764, 0.4196), (-3.353, 5.784, 0.404), (-3.353, 5.799, 0.3849), (-3.353, 5.811, 0.3631), (-3.353, 5.818, 0.3394), (-3.353, 5.821, 0.3148), (-3.353, 5.818, 0.2903), (-3.353, 5.811, 0.2666), (-3.353, 5.799, 0.2448), (-3.353, 5.784, 0.2257), (-3.353, 5.764, 0.2101), (-3.353, 5.743, 0.1984), (-3.353, 5.719, 0.1912), (-3.353, 5.694, 0.1888), (-3.353, 5.67, 0.1912), (-3.353, 5.646, 0.1984), (-3.353, 5.624, 0.2101), (-3.353, 5.605, 0.2257), (-3.353, 5.59, 0.2448), (-3.353, 5.578, 0.2666), (-3.353, 5.571, 0.2903), (-2.501, -2.497, 0.3148), (-2.501, -2.471, 0.5764), (-2.501, -2.395, 0.8279), (-2.501, -2.271, 1.06), (-2.501, -2.104, 1.263), (-2.501, -1.901, 1.43), (-2.501, -1.669, 1.553), (-2.501, -1.418, 1.63), (-2.501, -1.156, 1.655), (-2.501, -0.8946, 1.63), (-2.501, -0.6431, 1.553), (-2.501, -0.4114, 1.43), (-2.501, -0.2082, 1.263), (-2.501, -0.04149, 1.06), (-2.501, 0.0824, 0.8279), (-2.501, 0.1587, 0.5764), (-2.501, 0.1844, 0.3148), (-2.501, 0.1587, 0.05331), (-2.501, 0.0824, -0.1982), (-2.501, -0.04149, -0.43), (-2.501, -0.2082, -0.6331), (-2.501, -0.4114, -0.7998), (-2.501, -0.6431, -0.9237), (-2.501, -0.8946, -1.0), (-2.501, -1.156, -1.026), (-2.501, -1.418, -1.0), (-2.501, -1.669, -0.9237), (-2.501, -1.901, -0.7998), (-2.501, -2.104, -0.6331), (-2.501, -2.271, -0.43), (-2.501, -2.395, -0.1982), (-2.501, -2.471, 0.05331), (-3.061, -2.471, 0.5764), (-3.061, -2.497, 0.3148), (-3.061, -2.395, 0.8279), (-3.061, -2.271, 1.06), (-3.061, -2.104, 1.263), (-3.061, -1.901, 1.43), (-3.061, -1.669, 1.553), (-3.061, -1.418, 1.63), (-3.061, -1.156, 1.655), (-3.061, -0.8946, 1.63), (-3.061, -0.6431, 1.553), (-3.061, -0.4114, 1.43), (-3.061, -0.2082, 1.263), (-3.061, -0.04149, 1.06), (-3.061, 0.0824, 0.8279), (-3.061, 0.1587, 0.5764), (-3.061, 0.1844, 0.3148), (-3.061, 0.1587, 0.05331), (-3.061, 0.0824, -0.1982), (-3.061, -0.04149, -0.43), (-3.061, -0.2082, -0.6331), (-3.061, -0.4114, -0.7998), (-3.061, -0.6431, -0.9237), (-3.061, -0.8946, -1.0), (-3.061, -1.156, -1.026), (-3.061, -1.418, -1.0), (-3.061, -1.669, -0.9237), (-3.061, -1.901, -0.7998), (-3.061, -2.104, -0.6331), (-3.061, -2.271, -0.43), (-3.061, -2.395, -0.1982), (-3.061, -2.471, 0.05331), (-3.061, -2.038, 0.4903), (-3.061, -2.056, 0.3148), (-3.061, -1.987, 0.659), (-3.061, -1.904, 0.8145), (-3.061, -1.792, 0.9508), (-3.061, -1.656, 1.063), (-3.061, -1.5, 1.146), (-3.061, -1.332, 1.197), (-3.061, -1.156, 1.214), (-3.061, -0.9807, 1.197), (-3.061, -0.812, 1.146), (-3.061, -0.6565, 1.063), (-3.061, -0.5202, 0.9508), (-3.061, -0.4083, 0.8145), (-3.061, -0.3252, 0.659), (-3.061, -0.274, 0.4903), (-3.061, -0.2568, 0.3148), (-3.061, -0.274, 0.1394), (-3.061, -0.3252, -0.02934), (-3.061, -0.4083, -0.1848), (-3.061, -0.5202, -0.3211), (-3.061, -0.6565, -0.433), (-3.061, -0.812, -0.5161), (-3.061, -0.9807, -0.5673), (-3.061, -1.156, -0.5846), (-3.061, -1.332, -0.5673), (-3.061, -1.5, -0.5161), (-3.061, -1.656, -0.433), (-3.061, -1.792, -0.3211), (-3.061, -1.904, -0.1848), (-3.061, -1.987, -0.02933), (-3.061, -2.038, 0.1394), (-2.969, -2.038, 0.4903), (-2.969, -2.056, 0.3148), (-2.969, -1.987, 0.659), (-2.969, -1.904, 0.8145), (-2.969, -1.792, 0.9508), (-2.969, -1.656, 1.063), (-2.969, -1.5, 1.146), (-2.969, -1.332, 1.197), (-2.969, -1.156, 1.214), (-2.969, -0.9807, 1.197), (-2.969, -0.812, 1.146), (-2.969, -0.6565, 1.063), (-2.969, -0.5202, 0.9508), (-2.969, -0.4083, 0.8145), (-2.969, -0.3252, 0.659), (-2.969, -0.274, 0.4903), (-2.969, -0.2568, 0.3148), (-2.969, -0.274, 0.1394), (-2.969, -0.3252, -0.02934), (-2.969, -0.4083, -0.1848), (-2.969, -0.5202, -0.3211), (-2.969, -0.6565, -0.433), (-2.969, -0.812, -0.5161), (-2.969, -0.9807, -0.5673), (-2.969, -1.156, -0.5846), (-2.969, -1.332, -0.5673), (-2.969, -1.5, -0.5161), (-2.969, -1.656, -0.433), (-2.969, -1.792, -0.3211), (-2.969, -1.904, -0.1848), (-2.969, -1.987, -0.02934), (-2.969, -2.038, 0.1394), (-2.969, -1.913, 0.4653), (-2.969, -1.927, 0.3148), (-2.969, -1.869, 0.61), (-2.969, -1.797, 0.7433), (-2.969, -1.701, 0.8601), (-2.969, -1.585, 0.9561), (-2.969, -1.451, 1.027), (-2.969, -1.307, 1.071), (-2.969, -1.156, 1.086), (-2.969, -1.006, 1.071), (-2.969, -0.8611, 1.027), (-2.969, -0.7277, 0.9561), (-2.969, -0.6109, 0.8601), (-2.969, -0.515, 0.7433), (-2.969, -0.4437, 0.61), (-2.969, -0.3998, 0.4653), (-2.969, -0.385, 0.3148), (-2.969, -0.3998, 0.1644), (-2.969, -0.4437, 0.01974), (-2.969, -0.515, -0.1136), (-2.969, -0.6109, -0.2304), (-2.969, -0.7277, -0.3264), (-2.969, -0.8611, -0.3976), (-2.969, -1.006, -0.4415), (-2.969, -1.156, -0.4563), (-2.969, -1.307, -0.4415), (-2.969, -1.451, -0.3976), (-2.969, -1.585, -0.3264), (-2.969, -1.701, -0.2304), (-2.969, -1.797, -0.1136), (-2.969, -1.869, 0.01974), (-2.969, -1.913, 0.1644), (-3.139, -1.759, 0.4347), (-3.139, -1.771, 0.3148), (-3.139, -1.724, 0.55), (-3.139, -1.667, 0.6562), (-3.139, -1.591, 0.7493), (-3.139, -1.498, 0.8257), (-3.139, -1.391, 0.8825), (-3.139, -1.276, 0.9175), (-3.139, -1.156, 0.9293), (-3.139, -1.036, 0.9175), (-3.139, -0.921, 0.8825), (-3.139, -0.8148, 0.8257), (-3.139, -0.7217, 0.7493), (-3.139, -0.6453, 0.6562), (-3.139, -0.5885, 0.55), (-3.139, -0.5536, 0.4347), (-3.139, -0.5418, 0.3148), (-3.139, -0.5536, 0.195), (-3.139, -0.5885, 0.07972), (-3.139, -0.6453, -0.0265), (-3.139, -0.7217, -0.1196), (-3.139, -0.8148, -0.196), (-3.139, -0.921, -0.2528), (-3.139, -1.036, -0.2878), (-3.139, -1.156, -0.2996), (-3.139, -1.276, -0.2878), (-3.139, -1.391, -0.2528), (-3.139, -1.498, -0.196), (-3.139, -1.591, -0.1196), (-3.139, -1.667, -0.0265), (-3.139, -1.724, 0.07973), (-3.139, -1.759, 0.195), (-3.269, -1.553, 0.3937), (-3.269, -1.561, 0.3148), (-3.269, -1.53, 0.4696), (-3.269, -1.492, 0.5395), (-3.269, -1.442, 0.6008), (-3.269, -1.381, 0.6511), (-3.269, -1.311, 0.6885), (-3.269, -1.235, 0.7115), (-3.269, -1.156, 0.7192), (-3.269, -1.077, 0.7115), (-3.269, -1.001, 0.6885), (-3.269, -0.9315, 0.6511), (-3.269, -0.8702, 0.6008), (-3.269, -0.8199, 0.5395), (-3.269, -0.7826, 0.4696), (-3.269, -0.7596, 0.3937), (-3.269, -0.7518, 0.3148), (-3.269, -0.7596, 0.236), (-3.269, -0.7826, 0.1601), (-3.269, -0.8199, 0.09019), (-3.269, -0.8702, 0.02891), (-3.269, -0.9315, -0.02138), (-3.269, -1.001, -0.05875), (-3.269, -1.077, -0.08176), (-3.269, -1.156, -0.08953), (-3.269, -1.235, -0.08176), (-3.269, -1.311, -0.05875), (-3.269, -1.381, -0.02138), (-3.269, -1.442, 0.02891), (-3.269, -1.492, 0.09019), (-3.269, -1.53, 0.1601), (-3.269, -1.553, 0.236), (-3.353, -1.28, 0.3394), (-3.353, -1.282, 0.3148), (-3.353, -1.273, 0.3631), (-3.353, -1.261, 0.3849), (-3.353, -1.245, 0.404), (-3.353, -1.226, 0.4196), (-3.353, -1.204, 0.4313), (-3.353, -1.181, 0.4385), (-3.353, -1.156, 0.4409), (-3.353, -1.132, 0.4385), (-3.353, -1.108, 0.4313), (-3.353, -1.086, 0.4196), (-3.353, -1.067, 0.404), (-3.353, -1.051, 0.3849), (-3.353, -1.04, 0.3631), (-3.353, -1.033, 0.3394), (-3.353, -1.03, 0.3148), (-3.353, -1.033, 0.2903), (-3.353, -1.04, 0.2666), (-3.353, -1.051, 0.2448), (-3.353, -1.067, 0.2257), (-3.353, -1.086, 0.2101), (-3.353, -1.108, 0.1984), (-3.353, -1.132, 0.1912), (-3.353, -1.156, 0.1888), (-3.353, -1.181, 0.1912), (-3.353, -1.204, 0.1984), (-3.353, -1.226, 0.2101), (-3.353, -1.245, 0.2257), (-3.353, -1.261, 0.2448), (-3.353, -1.273, 0.2666), (-3.353, -1.28, 0.2903), (-2.563, 0.3949, -0.2401), (0.4402, 0.3949, -0.2401), (-2.563, 4.256, -0.2401), (0.4402, 4.256, -0.2401), (0.8647, -4.068, 0.1171), (0.691, -5.196, -0.09445), (1.042, -4.723, -0.3425), (0.994, -2.701, 2.439), (0.9763, -4.137, 2.439), (-0.8288, -4.137, 2.439), (-0.8111, -2.701, 2.439), (-0.8288, -4.723, 0.9609), (0.691, -4.723, 0.9609), (-0.8288, -4.723, 1.314), (0.9763, -4.723, 0.1171), (0.8647, -4.068, 1.093), (0.9763, -4.068, 0.1171), (1.042, -4.723, 0.1171), (0.8647, -4.022, 1.246), (-0.7044, -4.022, 1.246), (0.8647, -4.022, 2.22), (-0.7044, -4.022, 2.22), (-0.9626, -5.123, 0.1171), (0.691, -4.723, 0.1171), (-0.9626, -5.123, 1.168), (0.691, -4.723, 0.4585), (0.691, -4.822, 0.221), (0.691, -4.736, 0.3757), (0.691, -4.772, 0.2888), (-0.8288, -4.822, 0.221), (-0.8288, -4.723, 0.4585), (-0.8288, -4.772, 0.2888), (-0.8288, -4.736, 0.3757), (0.691, -4.837, 0.2054), (0.691, -5.051, 0.1171), (0.691, -4.898, 0.1613), (0.691, -4.976, 0.1289), (-0.8288, -5.051, 0.1171), (-0.8288, -4.837, 0.2054), (-0.8288, -4.976, 0.1289), (-0.8288, -4.898, 0.1613), (-0.8288, -4.723, 0.1171), (-3.053, -2.589, 1.314), (-3.053, -2.589, 0.1171), (-2.846, -5.123, 0.1171), (-3.053, -4.723, 0.1171), (-3.053, -4.723, 1.314), (-2.846, -5.123, 1.168), (1.042, -4.068, -0.5029), (1.042, -4.068, 0.1171), (1.042, -4.068, -0.3896), (1.042, -2.589, 0.1171), (1.042, -4.723, -0.2291), (0.9763, -2.589, 0.1171), (0.9763, -2.589, -0.3896), (0.9763, -2.589, -0.5029), (1.042, -4.996, -0.2353), (0.8415, -5.196, -0.09445), (0.8415, -5.196, 0.1171), (1.042, -4.996, 0.1171), (1.015, -4.997, 0.1171), (1.042, -4.996, -0.122), (0.8415, -5.196, -0.04293), (-2.876, -5.196, -0.09445), (-3.123, -4.95, -0.1811), (-3.122, -4.95, 0.1171), (-2.876, -5.196, 0.1171), (-2.884, -5.133, 0.1171), (-3.087, -4.953, 0.1171), (0.9918, -2.798, 2.232), (0.9771, -3.936, 2.232), (0.9771, -3.936, 0.1762), (0.9771, -2.798, 0.1762), (0.9749, -2.798, 2.232), (0.9601, -3.936, 2.232), (0.9601, -3.936, 0.1762), (0.9601, -2.798, 0.1762), (0.9747, -2.805, 2.22), (0.9602, -3.929, 2.22), (0.9602, -3.929, 0.1883), (0.9602, -2.805, 0.1883), (0.9917, -2.805, 2.22), (0.9772, -3.929, 2.22), (0.9772, -3.929, 0.1882), (0.9772, -2.805, 0.1882), (0.9907, -2.86, 2.192), (0.9775, -3.874, 2.192), (0.9775, -3.874, 1.105), (0.9775, -2.86, 1.105), (0.9565, -2.91, 2.139), (0.9447, -3.823, 2.139), (0.9447, -3.823, 1.159), (0.9447, -2.91, 1.159), (0.99, -2.892, 2.158), (0.9708, -2.91, 2.139), (0.9885, -2.899, 2.151), (0.9843, -2.905, 2.144), (0.9781, -2.909, 2.14), (0.959, -3.823, 2.139), (0.9777, -3.842, 2.158), (0.9662, -3.825, 2.14), (0.9723, -3.829, 2.144), (0.9763, -3.835, 2.151), (0.9777, -3.842, 1.139), (0.959, -3.823, 1.159), (0.9763, -3.835, 1.146), (0.9723, -3.829, 1.153), (0.9662, -3.825, 1.157), (0.959, -2.91, 1.159), (0.9777, -2.892, 1.139), (0.9662, -2.909, 1.157), (0.9723, -2.905, 1.153), (0.9763, -2.899, 1.146), (1.042, -3.956, 0.06282), (1.042, -2.777, 0.06282), (1.042, -2.777, -0.106), (1.042, -3.956, -0.106), (0.9372, -3.956, 0.06282), (0.9372, -2.777, 0.06282), (0.9372, -2.777, -0.106), (0.9372, -3.956, -0.106), (1.042, -3.956, -0.1959), (1.042, -2.777, -0.1959), (1.042, -2.777, -0.3647), (1.042, -3.956, -0.3647), (0.9372, -3.956, -0.1959), (0.9372, -2.777, -0.1959), (0.9372, -2.777, -0.3647), (0.9372, -3.956, -0.3647), (0.9773, -3.183, 0.3005), (0.9773, -2.922, 0.3005), (0.9774, -3.183, 0.444), (0.9774, -2.922, 0.444), (0.9845, -3.165, 0.31), (0.9845, -2.939, 0.31), (0.9845, -3.165, 0.4345), (0.9845, -2.939, 0.4345), (0.9845, -3.153, 0.3167), (0.9845, -2.952, 0.3167), (0.9845, -3.153, 0.4278), (0.9845, -2.952, 0.4278), (0.9845, -3.052, 0.3167), (0.9845, -3.052, 0.4278), (0.9681, -3.052, 0.3167), (0.9681, -3.153, 0.3167), (0.9681, -3.153, 0.4278), (0.9681, -3.052, 0.4278), (0.9845, -2.952, 0.3206), (0.9845, -2.952, 0.4239), (0.9796, -3.052, 0.3167), (0.9796, -2.952, 0.3167), (0.9797, -3.052, 0.4278), (0.9797, -2.952, 0.4278), (0.9796, -3.049, 0.3206), (0.9796, -2.952, 0.3206), (0.9797, -3.049, 0.4239), (0.9797, -2.952, 0.4239), (0.9763, -2.154, 1.85), (-0.7748, -4.001, 2.275), (-0.7748, -4.001, 1.348), (-0.7748, -2.623, 1.348), (-0.7583, -2.575, 2.275), (-0.7748, -2.217, 1.848), (-0.7992, -4.001, 2.275), (-0.8287, -4.036, 2.293), (-0.802, -4.014, 2.282), (-0.8085, -4.025, 2.287), (-0.8178, -4.033, 2.291), (-0.8287, -4.036, 1.33), (-0.7992, -4.001, 1.348), (-0.8178, -4.033, 1.332), (-0.8086, -4.025, 1.336), (-0.802, -4.014, 1.341), (-0.8287, -2.605, 1.33), (-0.7992, -2.623, 1.348), (-0.8178, -2.607, 1.332), (-0.8086, -2.611, 1.336), (-0.802, -2.616, 1.341), (-0.7828, -2.575, 2.275), (-0.8116, -2.556, 2.293), (-0.7853, -2.568, 2.282), (-0.7916, -2.562, 2.287), (-0.8007, -2.557, 2.291), (-0.8287, -2.184, 1.849), (-0.7992, -2.217, 1.848), (-0.8178, -2.187, 1.849), (-0.8086, -2.194, 1.849), (-0.802, -2.205, 1.848), (0.8647, -4.044, 1.246), (0.884, -4.068, 1.22), (0.8719, -4.046, 1.237), (0.8779, -4.052, 1.228), (0.8822, -4.059, 1.222), (-0.7259, -4.068, 1.22), (-0.7044, -4.044, 1.246), (-0.7239, -4.059, 1.222), (-0.7192, -4.052, 1.228), (-0.7124, -4.046, 1.237), (0.884, -4.068, 2.235), (0.8647, -4.044, 2.22), (0.8822, -4.059, 2.234), (0.8779, -4.052, 2.23), (0.8719, -4.046, 2.225), (-0.7044, -4.044, 2.22), (-0.7259, -4.068, 2.235), (-0.7124, -4.046, 2.225), (-0.7192, -4.052, 2.23), (-0.7239, -4.059, 2.234), (0.9916, -2.512, 2.207), (0.9778, -2.299, 1.93), (0.9899, -2.715, 2.183), (0.9784, -2.715, 1.265), (0.9778, -2.46, 1.265), (0.9631, -2.52, 2.189), (0.9817, -2.512, 2.208), (0.9697, -2.52, 2.191), (0.9755, -2.518, 2.195), (0.9796, -2.515, 2.201), (0.9679, -2.299, 1.93), (0.9511, -2.318, 1.926), (0.9665, -2.306, 1.928), (0.9629, -2.312, 1.927), (0.9576, -2.316, 1.926), (0.98, -2.716, 2.183), (0.9623, -2.698, 2.167), (0.9783, -2.709, 2.177), (0.9744, -2.704, 2.172), (0.9688, -2.7, 2.169), (0.951, -2.698, 1.283), (0.9684, -2.716, 1.265), (0.9575, -2.7, 1.281), (0.963, -2.704, 1.277), (0.9668, -2.709, 1.272), (0.9503, -2.475, 1.283), (0.9679, -2.461, 1.265), (0.9568, -2.473, 1.281), (0.9623, -2.47, 1.277), (0.9662, -2.466, 1.272), (-3.122, -4.068, -0.5029), (-3.122, -4.723, -0.3425), (-3.122, -4.723, 0.1171), (-3.122, -4.068, 0.1171), (-1.004, -5.123, 1.143), (-1.004, -5.123, 0.1419), (-2.285, -5.123, 0.1419), (-2.285, -5.123, 1.143), (-1.004, -5.123, 1.143), (-1.004, -5.123, 0.1419), (-2.285, -5.123, 0.1419), (-2.285, -5.123, 1.143), (-1.032, -5.123, 1.143), (-1.059, -5.107, 1.143), (-1.086, -5.107, 1.143), (-1.113, -5.107, 1.143), (-1.141, -5.107, 1.143), (-1.168, -5.107, 1.143), (-1.195, -5.107, 1.143), (-1.222, -5.107, 1.143), (-1.25, -5.107, 1.143), (-1.277, -5.107, 1.143), (-1.304, -5.107, 1.143), (-1.331, -5.107, 1.143), (-1.359, -5.107, 1.143), (-1.386, -5.107, 1.143), (-1.413, -5.107, 1.143), (-1.44, -5.107, 1.143), (-1.468, -5.107, 1.143), (-1.495, -5.107, 1.143), (-1.522, -5.107, 1.143), (-1.549, -5.107, 1.143), (-1.577, -5.107, 1.143), (-1.604, -5.107, 1.143), (-1.631, -5.107, 1.143), (-1.658, -5.107, 1.143), (-1.685, -5.107, 1.143), (-1.713, -5.107, 1.143), (-1.74, -5.107, 1.143), (-1.767, -5.107, 1.143), (-1.794, -5.107, 1.143), (-1.822, -5.107, 1.143), (-1.849, -5.107, 1.143), (-1.876, -5.107, 1.143), (-1.903, -5.107, 1.143), (-1.931, -5.107, 1.143), (-1.958, -5.107, 1.143), (-1.985, -5.107, 1.143), (-2.012, -5.107, 1.143), (-2.04, -5.107, 1.143), (-2.067, -5.107, 1.143), (-2.094, -5.107, 1.143), (-2.121, -5.107, 1.143), (-2.149, -5.107, 1.143), (-2.176, -5.107, 1.143), (-2.203, -5.107, 1.143), (-2.23, -5.107, 1.143), (-2.258, -5.123, 1.143), (-2.258, -5.123, 0.1419), (-2.23, -5.107, 0.1419), (-2.203, -5.107, 0.1419), (-2.176, -5.107, 0.1419), (-2.149, -5.107, 0.1419), (-2.121, -5.107, 0.1419), (-2.094, -5.107, 0.1419), (-2.067, -5.107, 0.1419), (-2.04, -5.107, 0.1419), (-2.012, -5.107, 0.1419), (-1.985, -5.107, 0.1419), (-1.958, -5.107, 0.1419), (-1.931, -5.107, 0.1419), (-1.903, -5.107, 0.1419), (-1.876, -5.107, 0.1419), (-1.849, -5.107, 0.1419), (-1.822, -5.107, 0.1419), (-1.794, -5.107, 0.1419), (-1.767, -5.107, 0.1419), (-1.74, -5.107, 0.1419), (-1.713, -5.107, 0.1419), (-1.685, -5.107, 0.1419), (-1.658, -5.107, 0.1419), (-1.631, -5.107, 0.1419), (-1.604, -5.107, 0.1419), (-1.577, -5.107, 0.1419), (-1.549, -5.107, 0.1419), (-1.522, -5.107, 0.1419), (-1.495, -5.107, 0.1419), (-1.468, -5.107, 0.1419), (-1.44, -5.107, 0.1419), (-1.413, -5.107, 0.1419), (-1.386, -5.107, 0.1419), (-1.359, -5.107, 0.1419), (-1.331, -5.107, 0.1419), (-1.304, -5.107, 0.1419), (-1.277, -5.107, 0.1419), (-1.25, -5.107, 0.1419), (-1.222, -5.107, 0.1419), (-1.195, -5.107, 0.1419), (-1.168, -5.107, 0.1419), (-1.141, -5.107, 0.1419), (-1.113, -5.107, 0.1419), (-1.086, -5.107, 0.1419), (-1.059, -5.107, 0.1419), (-1.032, -5.123, 0.1419), (-2.258, -5.1, 1.143), (-1.032, -5.1, 0.1419), (-1.032, -5.1, 1.143), (-1.059, -5.1, 1.143), (-1.086, -5.1, 1.143), (-1.113, -5.1, 1.143), (-1.141, -5.1, 1.143), (-1.168, -5.1, 1.143), (-1.195, -5.1, 1.143), (-1.222, -5.1, 1.143), (-1.25, -5.1, 1.143), (-1.277, -5.1, 1.143), (-1.304, -5.1, 1.143), (-1.331, -5.1, 1.143), (-1.359, -5.1, 1.143), (-1.386, -5.1, 1.143), (-1.413, -5.1, 1.143), (-1.44, -5.1, 1.143), (-1.468, -5.1, 1.143), (-1.495, -5.1, 1.143), (-1.522, -5.1, 1.143), (-1.549, -5.1, 1.143), (-1.577, -5.1, 1.143), (-1.604, -5.1, 1.143), (-1.631, -5.1, 1.143), (-1.658, -5.1, 1.143), (-1.685, -5.1, 1.143), (-1.713, -5.1, 1.143), (-1.74, -5.1, 1.143), (-1.767, -5.1, 1.143), (-1.794, -5.1, 1.143), (-1.822, -5.1, 1.143), (-1.849, -5.1, 1.143), (-1.876, -5.1, 1.143), (-1.903, -5.1, 1.143), (-1.931, -5.1, 1.143), (-1.958, -5.1, 1.143), (-1.985, -5.1, 1.143), (-2.012, -5.1, 1.143), (-2.04, -5.1, 1.143), (-2.067, -5.1, 1.143), (-2.094, -5.1, 1.143), (-2.121, -5.1, 1.143), (-2.149, -5.1, 1.143), (-2.176, -5.1, 1.143), (-2.203, -5.1, 1.143), (-2.23, -5.1, 1.143), (-2.258, -5.1, 0.1419), (-2.23, -5.1, 0.1419), (-2.203, -5.1, 0.1419), (-2.176, -5.1, 0.1419), (-2.149, -5.1, 0.1419), (-2.121, -5.1, 0.1419), (-2.094, -5.1, 0.1419), (-2.067, -5.1, 0.1419), (-2.04, -5.1, 0.1419), (-2.012, -5.1, 0.1419), (-1.985, -5.1, 0.1419), (-1.958, -5.1, 0.1419), (-1.931, -5.1, 0.1419), (-1.903, -5.1, 0.1419), (-1.876, -5.1, 0.1419), (-1.849, -5.1, 0.1419), (-1.822, -5.1, 0.1419), (-1.794, -5.1, 0.1419), (-1.767, -5.1, 0.1419), (-1.74, -5.1, 0.1419), (-1.713, -5.1, 0.1419), (-1.685, -5.1, 0.1419), (-1.658, -5.1, 0.1419), (-1.631, -5.1, 0.1419), (-1.604, -5.1, 0.1419), (-1.577, -5.1, 0.1419), (-1.549, -5.1, 0.1419), (-1.522, -5.1, 0.1419), (-1.495, -5.1, 0.1419), (-1.468, -5.1, 0.1419), (-1.44, -5.1, 0.1419), (-1.413, -5.1, 0.1419), (-1.386, -5.1, 0.1419), (-1.359, -5.1, 0.1419), (-1.331, -5.1, 0.1419), (-1.304, -5.1, 0.1419), (-1.277, -5.1, 0.1419), (-1.25, -5.1, 0.1419), (-1.222, -5.1, 0.1419), (-1.195, -5.1, 0.1419), (-1.168, -5.1, 0.1419), (-1.141, -5.1, 0.1419), (-1.113, -5.1, 0.1419), (-1.086, -5.1, 0.1419), (-1.059, -5.1, 0.1419)], [], [(75, 1, 3, 76), (76, 3, 5, 88), (88, 5, 7, 100), (100, 7, 9, 112), (112, 9, 11, 124), (124, 11, 13, 136), (136, 13, 15, 148), (148, 15, 17, 160), (160, 17, 19, 172), (172, 19, 21, 184), (184, 21, 23, 196), (196, 23, 25, 208), (208, 25, 27, 220), (220, 27, 29, 232), (232, 29, 31, 244), (244, 31, 33, 256), (256, 33, 35, 268), (268, 35, 37, 280), (280, 37, 39, 292), (292, 39, 41, 304), (304, 41, 43, 316), (316, 43, 45, 328), (328, 45, 47, 340), (340, 47, 49, 352), (352, 49, 51, 364), (364, 51, 53, 376), (376, 53, 55, 388), (388, 55, 57, 400), (400, 57, 59, 412), (412, 59, 61, 424), (451, 450, 454, 455), (436, 63, 1, 75), (424, 61, 63, 436), (449, 448, 450, 451), (60, 435, 447, 62), (435, 434, 446, 447), (434, 433, 445, 446), (433, 432, 444, 445), (432, 431, 443, 444), (431, 430, 442, 443), (430, 429, 441, 442), (429, 428, 440, 441), (428, 427, 439, 440), (427, 426, 438, 439), (426, 425, 437, 438), (425, 424, 436, 437), (62, 447, 64, 0), (447, 446, 65, 64), (446, 445, 66, 65), (445, 444, 67, 66), (444, 443, 68, 67), (443, 442, 69, 68), (442, 441, 70, 69), (441, 440, 71, 70), (440, 439, 72, 71), (439, 438, 73, 72), (438, 437, 74, 73), (437, 436, 75, 74), (58, 423, 435, 60), (423, 422, 434, 435), (422, 421, 433, 434), (421, 420, 432, 433), (420, 419, 431, 432), (419, 418, 430, 431), (418, 417, 429, 430), (417, 416, 428, 429), (416, 415, 427, 428), (415, 414, 426, 427), (414, 413, 425, 426), (413, 412, 424, 425), (56, 411, 423, 58), (411, 410, 422, 423), (410, 409, 421, 422), (409, 408, 420, 421), (408, 407, 419, 420), (407, 406, 418, 419), (406, 405, 417, 418), (405, 404, 416, 417), (404, 403, 415, 416), (403, 402, 414, 415), (402, 401, 413, 414), (401, 400, 412, 413), (54, 399, 411, 56), (399, 398, 410, 411), (398, 397, 409, 410), (397, 396, 408, 409), (396, 395, 407, 408), (395, 394, 406, 407), (394, 393, 405, 406), (393, 392, 404, 405), (392, 391, 403, 404), (391, 390, 402, 403), (390, 389, 401, 402), (389, 388, 400, 401), (52, 387, 399, 54), (387, 386, 398, 399), (386, 385, 397, 398), (385, 384, 396, 397), (384, 383, 395, 396), (383, 382, 394, 395), (382, 381, 393, 394), (381, 380, 392, 393), (380, 379, 391, 392), (379, 378, 390, 391), (378, 377, 389, 390), (377, 376, 388, 389), (50, 375, 387, 52), (375, 374, 386, 387), (374, 373, 385, 386), (373, 372, 384, 385), (372, 371, 383, 384), (371, 370, 382, 383), (370, 369, 381, 382), (369, 368, 380, 381), (368, 367, 379, 380), (367, 366, 378, 379), (366, 365, 377, 378), (365, 364, 376, 377), (48, 363, 375, 50), (363, 362, 374, 375), (362, 361, 373, 374), (361, 360, 372, 373), (360, 359, 371, 372), (359, 358, 370, 371), (358, 357, 369, 370), (357, 356, 368, 369), (356, 355, 367, 368), (355, 354, 366, 367), (354, 353, 365, 366), (353, 352, 364, 365), (46, 351, 363, 48), (351, 350, 362, 363), (350, 349, 361, 362), (349, 348, 360, 361), (348, 347, 359, 360), (347, 346, 358, 359), (346, 345, 357, 358), (345, 344, 356, 357), (344, 343, 355, 356), (343, 342, 354, 355), (342, 341, 353, 354), (341, 340, 352, 353), (44, 339, 351, 46), (339, 338, 350, 351), (338, 337, 349, 350), (337, 336, 348, 349), (336, 335, 347, 348), (335, 334, 346, 347), (334, 333, 345, 346), (333, 332, 344, 345), (332, 331, 343, 344), (331, 330, 342, 343), (330, 329, 341, 342), (329, 328, 340, 341), (42, 327, 339, 44), (327, 326, 338, 339), (326, 325, 337, 338), (325, 324, 336, 337), (324, 323, 335, 336), (323, 322, 334, 335), (322, 321, 333, 334), (321, 320, 332, 333), (320, 319, 331, 332), (319, 318, 330, 331), (318, 317, 329, 330), (317, 316, 328, 329), (40, 315, 327, 42), (315, 314, 326, 327), (314, 313, 325, 326), (313, 312, 324, 325), (312, 311, 323, 324), (311, 310, 322, 323), (310, 309, 321, 322), (309, 308, 320, 321), (308, 307, 319, 320), (307, 306, 318, 319), (306, 305, 317, 318), (305, 304, 316, 317), (38, 303, 315, 40), (303, 302, 314, 315), (302, 301, 313, 314), (301, 300, 312, 313), (300, 299, 311, 312), (299, 298, 310, 311), (298, 297, 309, 310), (297, 296, 308, 309), (296, 295, 307, 308), (295, 294, 306, 307), (294, 293, 305, 306), (293, 292, 304, 305), (36, 291, 303, 38), (291, 290, 302, 303), (290, 289, 301, 302), (289, 288, 300, 301), (288, 287, 299, 300), (287, 286, 298, 299), (286, 285, 297, 298), (285, 284, 296, 297), (284, 283, 295, 296), (283, 282, 294, 295), (282, 281, 293, 294), (281, 280, 292, 293), (34, 279, 291, 36), (279, 278, 290, 291), (278, 277, 289, 290), (277, 276, 288, 289), (276, 275, 287, 288), (275, 274, 286, 287), (274, 273, 285, 286), (273, 272, 284, 285), (272, 271, 283, 284), (271, 270, 282, 283), (270, 269, 281, 282), (269, 268, 280, 281), (32, 267, 279, 34), (267, 266, 278, 279), (266, 265, 277, 278), (265, 264, 276, 277), (264, 263, 275, 276), (263, 262, 274, 275), (262, 261, 273, 274), (261, 260, 272, 273), (260, 259, 271, 272), (259, 258, 270, 271), (258, 257, 269, 270), (257, 256, 268, 269), (30, 255, 267, 32), (255, 254, 266, 267), (254, 253, 265, 266), (253, 252, 264, 265), (252, 251, 263, 264), (251, 250, 262, 263), (250, 249, 261, 262), (249, 248, 260, 261), (248, 247, 259, 260), (247, 246, 258, 259), (246, 245, 257, 258), (245, 244, 256, 257), (28, 243, 255, 30), (243, 242, 254, 255), (242, 241, 253, 254), (241, 240, 252, 253), (240, 239, 251, 252), (239, 238, 250, 251), (238, 237, 249, 250), (237, 236, 248, 249), (236, 235, 247, 248), (235, 234, 246, 247), (234, 233, 245, 246), (233, 232, 244, 245), (26, 231, 243, 28), (231, 230, 242, 243), (230, 229, 241, 242), (229, 228, 240, 241), (228, 227, 239, 240), (227, 226, 238, 239), (226, 225, 237, 238), (225, 224, 236, 237), (224, 223, 235, 236), (223, 222, 234, 235), (222, 221, 233, 234), (221, 220, 232, 233), (24, 219, 231, 26), (219, 218, 230, 231), (218, 217, 229, 230), (217, 216, 228, 229), (216, 215, 227, 228), (215, 214, 226, 227), (214, 213, 225, 226), (213, 212, 224, 225), (212, 211, 223, 224), (211, 210, 222, 223), (210, 209, 221, 222), (209, 208, 220, 221), (22, 207, 219, 24), (207, 206, 218, 219), (206, 205, 217, 218), (205, 204, 216, 217), (204, 203, 215, 216), (203, 202, 214, 215), (202, 201, 213, 214), (201, 200, 212, 213), (200, 199, 211, 212), (199, 198, 210, 211), (198, 197, 209, 210), (197, 196, 208, 209), (20, 195, 207, 22), (195, 194, 206, 207), (194, 193, 205, 206), (193, 192, 204, 205), (192, 191, 203, 204), (191, 190, 202, 203), (190, 189, 201, 202), (189, 188, 200, 201), (188, 187, 199, 200), (187, 186, 198, 199), (186, 185, 197, 198), (185, 184, 196, 197), (18, 183, 195, 20), (183, 182, 194, 195), (182, 181, 193, 194), (181, 180, 192, 193), (180, 179, 191, 192), (179, 178, 190, 191), (178, 177, 189, 190), (177, 176, 188, 189), (176, 175, 187, 188), (175, 174, 186, 187), (174, 173, 185, 186), (173, 172, 184, 185), (16, 171, 183, 18), (171, 170, 182, 183), (170, 169, 181, 182), (169, 168, 180, 181), (168, 167, 179, 180), (167, 166, 178, 179), (166, 165, 177, 178), (165, 164, 176, 177), (164, 163, 175, 176), (163, 162, 174, 175), (162, 161, 173, 174), (161, 160, 172, 173), (14, 159, 171, 16), (159, 158, 170, 171), (158, 157, 169, 170), (157, 156, 168, 169), (156, 155, 167, 168), (155, 154, 166, 167), (154, 153, 165, 166), (153, 152, 164, 165), (152, 151, 163, 164), (151, 150, 162, 163), (150, 149, 161, 162), (149, 148, 160, 161), (12, 147, 159, 14), (147, 146, 158, 159), (146, 145, 157, 158), (145, 144, 156, 157), (144, 143, 155, 156), (143, 142, 154, 155), (142, 141, 153, 154), (141, 140, 152, 153), (140, 139, 151, 152), (139, 138, 150, 151), (138, 137, 149, 150), (137, 136, 148, 149), (10, 135, 147, 12), (135, 134, 146, 147), (134, 133, 145, 146), (133, 132, 144, 145), (132, 131, 143, 144), (131, 130, 142, 143), (130, 129, 141, 142), (129, 128, 140, 141), (128, 127, 139, 140), (127, 126, 138, 139), (126, 125, 137, 138), (125, 124, 136, 137), (8, 123, 135, 10), (123, 122, 134, 135), (122, 121, 133, 134), (121, 120, 132, 133), (120, 119, 131, 132), (119, 118, 130, 131), (118, 117, 129, 130), (117, 116, 128, 129), (116, 115, 127, 128), (115, 114, 126, 127), (114, 113, 125, 126), (113, 112, 124, 125), (6, 111, 123, 8), (111, 110, 122, 123), (110, 109, 121, 122), (109, 108, 120, 121), (108, 107, 119, 120), (107, 106, 118, 119), (106, 105, 117, 118), (105, 104, 116, 117), (104, 103, 115, 116), (103, 102, 114, 115), (102, 101, 113, 114), (101, 100, 112, 113), (4, 99, 111, 6), (99, 98, 110, 111), (98, 97, 109, 110), (97, 96, 108, 109), (96, 95, 107, 108), (95, 94, 106, 107), (94, 93, 105, 106), (93, 92, 104, 105), (92, 91, 103, 104), (91, 90, 102, 103), (90, 89, 101, 102), (89, 88, 100, 101), (2, 87, 99, 4), (87, 86, 98, 99), (86, 85, 97, 98), (85, 84, 96, 97), (84, 83, 95, 96), (83, 82, 94, 95), (82, 81, 93, 94), (81, 80, 92, 93), (80, 79, 91, 92), (79, 78, 90, 91), (78, 77, 89, 90), (77, 76, 88, 89), (0, 64, 87, 2), (64, 65, 86, 87), (65, 66, 85, 86), (66, 67, 84, 85), (67, 68, 83, 84), (68, 69, 82, 83), (69, 70, 81, 82), (70, 71, 80, 81), (71, 72, 79, 80), (72, 73, 78, 79), (73, 74, 77, 78), (74, 75, 76, 77), (453, 452, 448, 449), (448, 452, 454, 450), (453, 449, 451, 455), (459, 458, 462, 463), (457, 456, 458, 459), (461, 460, 456, 457), (456, 460, 462, 458), (461, 457, 459, 463), (492, 470, 476, 491), (496, 471, 465, 486), (1643, 1644, 477, 490), (490, 491, 476, 478), (500, 473, 470, 492), (485, 464, 472, 494), (499, 474, 481, 498), (494, 472, 483, 495), (493, 469, 474, 499), (498, 481, 484, 502), (495, 483, 482, 501), (471, 496, 502, 484), (473, 500, 501, 482), (469, 493, 489, 475), (464, 485, 486, 465), (467, 487, 1632, 497, 479), (531, 526, 540, 539), (528, 529, 505, 510), (524, 530, 503, 508), (527, 525, 509, 506), (529, 531, 539, 538), (532, 523, 507, 504), (530, 532, 504, 503), (526, 531, 475, 476), (512, 518, 1623, 1626), (516, 1600, 1601, 1604), (526, 527, 537, 540), (468, 519, 1599, 1596), (480, 521, 520, 522), (468, 478, 522, 519), (464, 465, 532, 530), (475, 489, 497, 521, 480), (476, 475, 480, 522, 478), (465, 471, 523, 532), (469, 475, 531, 529), (470, 473, 525, 527), (472, 464, 530, 524), (471, 474, 528, 523), (474, 469, 529, 528), (476, 470, 527, 526), (525, 473, 472, 524), (508, 509, 525, 524), (540, 537, 535, 536), (538, 539, 533, 534), (536, 533, 539, 540), (505, 529, 538, 534), (527, 506, 535, 537), (523, 528, 510, 507), (474, 471, 484, 481), (482, 483, 472, 473), (493, 499, 498, 489), (501, 500, 492, 491), (507, 510, 548, 545), (535, 506, 544, 551), (505, 534, 550, 543), (533, 536, 552, 549), (536, 535, 551, 552), (534, 533, 549, 550), (509, 508, 546, 547), (510, 505, 543, 548), (508, 503, 541, 546), (506, 509, 547, 544), (504, 507, 545, 542), (503, 504, 542, 541), (545, 548, 560, 557), (551, 544, 556, 563), (543, 550, 562, 555), (549, 552, 564, 561), (552, 551, 563, 564), (550, 549, 561, 562), (547, 546, 558, 559), (548, 543, 555, 560), (546, 541, 553, 558), (544, 547, 559, 556), (542, 545, 557, 554), (541, 542, 554, 553), (554, 557, 560, 555, 562, 561, 564, 563, 556, 559, 558, 553), (566, 565, 596, 595, 594, 593, 592, 591, 590, 589, 588, 587, 586, 585, 584, 583, 582, 581, 580, 579, 578, 577, 576, 575, 574, 573, 572, 571, 570, 569, 568, 567), (625, 626, 658, 657), (593, 625, 624, 592), (582, 614, 613, 581), (571, 603, 602, 570), (591, 623, 622, 590), (569, 601, 600, 568), (580, 612, 611, 579), (589, 621, 620, 588), (567, 599, 597, 566), (578, 610, 609, 577), (587, 619, 618, 586), (576, 608, 607, 575), (596, 628, 627, 595), (585, 617, 616, 584), (574, 606, 605, 573), (594, 626, 625, 593), (583, 615, 614, 582), (572, 604, 603, 571), (592, 624, 623, 591), (570, 602, 601, 569), (581, 613, 612, 580), (590, 622, 621, 589), (568, 600, 599, 567), (579, 611, 610, 578), (588, 620, 619, 587), (566, 597, 598, 565), (577, 609, 608, 576), (565, 598, 628, 596), (586, 618, 617, 585), (575, 607, 606, 574), (595, 627, 626, 594), (584, 616, 615, 583), (573, 605, 604, 572), (659, 660, 692, 691), (614, 615, 647, 646), (603, 604, 636, 635), (623, 624, 656, 655), (601, 602, 634, 633), (612, 613, 645, 644), (621, 622, 654, 653), (599, 600, 632, 631), (610, 611, 643, 642), (619, 620, 652, 651), (598, 597, 629, 630), (608, 609, 641, 640), (628, 598, 630, 660), (617, 618, 650, 649), (606, 607, 639, 638), (626, 627, 659, 658), (615, 616, 648, 647), (604, 605, 637, 636), (624, 625, 657, 656), (613, 614, 646, 645), (602, 603, 635, 634), (622, 623, 655, 654), (600, 601, 633, 632), (611, 612, 644, 643), (620, 621, 653, 652), (597, 599, 631, 629), (609, 610, 642, 641), (618, 619, 651, 650), (607, 608, 640, 639), (627, 628, 660, 659), (616, 617, 649, 648), (605, 606, 638, 637), (682, 683, 715, 714), (648, 649, 681, 680), (637, 638, 670, 669), (657, 658, 690, 689), (646, 647, 679, 678), (635, 636, 668, 667), (655, 656, 688, 687), (633, 634, 666, 665), (644, 645, 677, 676), (653, 654, 686, 685), (631, 632, 664, 663), (642, 643, 675, 674), (651, 652, 684, 683), (630, 629, 661, 662), (640, 641, 673, 672), (660, 630, 662, 692), (649, 650, 682, 681), (638, 639, 671, 670), (658, 659, 691, 690), (647, 648, 680, 679), (636, 637, 669, 668), (656, 657, 689, 688), (645, 646, 678, 677), (634, 635, 667, 666), (654, 655, 687, 686), (632, 633, 665, 664), (643, 644, 676, 675), (652, 653, 685, 684), (629, 631, 663, 661), (641, 642, 674, 673), (650, 651, 683, 682), (639, 640, 672, 671), (716, 717, 749, 748), (671, 672, 704, 703), (691, 692, 724, 723), (680, 681, 713, 712), (669, 670, 702, 701), (689, 690, 722, 721), (678, 679, 711, 710), (667, 668, 700, 699), (687, 688, 720, 719), (665, 666, 698, 697), (676, 677, 709, 708), (685, 686, 718, 717), (663, 664, 696, 695), (674, 675, 707, 706), (683, 684, 716, 715), (662, 661, 693, 694), (672, 673, 705, 704), (692, 662, 694, 724), (681, 682, 714, 713), (670, 671, 703, 702), (690, 691, 723, 722), (679, 680, 712, 711), (668, 669, 701, 700), (688, 689, 721, 720), (677, 678, 710, 709), (666, 667, 699, 698), (686, 687, 719, 718), (664, 665, 697, 696), (675, 676, 708, 707), (684, 685, 717, 716), (661, 663, 695, 693), (673, 674, 706, 705), (750, 751, 783, 782), (693, 695, 727, 725), (705, 706, 738, 737), (714, 715, 747, 746), (703, 704, 736, 735), (723, 724, 756, 755), (712, 713, 745, 744), (701, 702, 734, 733), (721, 722, 754, 753), (710, 711, 743, 742), (699, 700, 732, 731), (719, 720, 752, 751), (697, 698, 730, 729), (708, 709, 741, 740), (717, 718, 750, 749), (695, 696, 728, 727), (706, 707, 739, 738), (715, 716, 748, 747), (694, 693, 725, 726), (704, 705, 737, 736), (724, 694, 726, 756), (713, 714, 746, 745), (702, 703, 735, 734), (722, 723, 755, 754), (711, 712, 744, 743), (700, 701, 733, 732), (720, 721, 753, 752), (709, 710, 742, 741), (698, 699, 731, 730), (718, 719, 751, 750), (696, 697, 729, 728), (707, 708, 740, 739), (784, 785, 817, 816), (728, 729, 761, 760), (739, 740, 772, 771), (748, 749, 781, 780), (725, 727, 759, 757), (737, 738, 770, 769), (746, 747, 779, 778), (735, 736, 768, 767), (755, 756, 788, 787), (744, 745, 777, 776), (733, 734, 766, 765), (753, 754, 786, 785), (742, 743, 775, 774), (731, 732, 764, 763), (751, 752, 784, 783), (729, 730, 762, 761), (740, 741, 773, 772), (749, 750, 782, 781), (727, 728, 760, 759), (738, 739, 771, 770), (747, 748, 780, 779), (726, 725, 757, 758), (736, 737, 769, 768), (756, 726, 758, 788), (745, 746, 778, 777), (734, 735, 767, 766), (754, 755, 787, 786), (743, 744, 776, 775), (732, 733, 765, 764), (752, 753, 785, 784), (741, 742, 774, 773), (730, 731, 763, 762), (789, 791, 792, 793, 794, 795, 796, 797, 798, 799, 800, 801, 802, 803, 804, 805, 806, 807, 808, 809, 810, 811, 812, 813, 814, 815, 816, 817, 818, 819, 820, 790), (773, 774, 806, 805), (762, 763, 795, 794), (782, 783, 815, 814), (760, 761, 793, 792), (771, 772, 804, 803), (780, 781, 813, 812), (757, 759, 791, 789), (769, 770, 802, 801), (778, 779, 811, 810), (767, 768, 800, 799), (787, 788, 820, 819), (776, 777, 809, 808), (765, 766, 798, 797), (785, 786, 818, 817), (774, 775, 807, 806), (763, 764, 796, 795), (783, 784, 816, 815), (761, 762, 794, 793), (772, 773, 805, 804), (781, 782, 814, 813), (759, 760, 792, 791), (770, 771, 803, 802), (779, 780, 812, 811), (758, 757, 789, 790), (768, 769, 801, 800), (788, 758, 790, 820), (777, 778, 810, 809), (766, 767, 799, 798), (786, 787, 819, 818), (775, 776, 808, 807), (764, 765, 797, 796), (822, 821, 852, 851, 850, 849, 848, 847, 846, 845, 844, 843, 842, 841, 840, 839, 838, 837, 836, 835, 834, 833, 832, 831, 830, 829, 828, 827, 826, 825, 824, 823), (881, 882, 914, 913), (849, 881, 880, 848), (838, 870, 869, 837), (827, 859, 858, 826), (847, 879, 878, 846), (825, 857, 856, 824), (836, 868, 867, 835), (845, 877, 876, 844), (823, 855, 853, 822), (834, 866, 865, 833), (843, 875, 874, 842), (832, 864, 863, 831), (852, 884, 883, 851), (841, 873, 872, 840), (830, 862, 861, 829), (850, 882, 881, 849), (839, 871, 870, 838), (828, 860, 859, 827), (848, 880, 879, 847), (826, 858, 857, 825), (837, 869, 868, 836), (846, 878, 877, 845), (824, 856, 855, 823), (835, 867, 866, 834), (844, 876, 875, 843), (822, 853, 854, 821), (833, 865, 864, 832), (821, 854, 884, 852), (842, 874, 873, 841), (831, 863, 862, 830), (851, 883, 882, 850), (840, 872, 871, 839), (829, 861, 860, 828), (915, 916, 948, 947), (870, 871, 903, 902), (859, 860, 892, 891), (879, 880, 912, 911), (857, 858, 890, 889), (868, 869, 901, 900), (877, 878, 910, 909), (855, 856, 888, 887), (866, 867, 899, 898), (875, 876, 908, 907), (854, 853, 885, 886), (864, 865, 897, 896), (884, 854, 886, 916), (873, 874, 906, 905), (862, 863, 895, 894), (882, 883, 915, 914), (871, 872, 904, 903), (860, 861, 893, 892), (880, 881, 913, 912), (869, 870, 902, 901), (858, 859, 891, 890), (878, 879, 911, 910), (856, 857, 889, 888), (867, 868, 900, 899), (876, 877, 909, 908), (853, 855, 887, 885), (865, 866, 898, 897), (874, 875, 907, 906), (863, 864, 896, 895), (883, 884, 916, 915), (872, 873, 905, 904), (861, 862, 894, 893), (938, 939, 971, 970), (904, 905, 937, 936), (893, 894, 926, 925), (913, 914, 946, 945), (902, 903, 935, 934), (891, 892, 924, 923), (911, 912, 944, 943), (889, 890, 922, 921), (900, 901, 933, 932), (909, 910, 942, 941), (887, 888, 920, 919), (898, 899, 931, 930), (907, 908, 940, 939), (886, 885, 917, 918), (896, 897, 929, 928), (916, 886, 918, 948), (905, 906, 938, 937), (894, 895, 927, 926), (914, 915, 947, 946), (903, 904, 936, 935), (892, 893, 925, 924), (912, 913, 945, 944), (901, 902, 934, 933), (890, 891, 923, 922), (910, 911, 943, 942), (888, 889, 921, 920), (899, 900, 932, 931), (908, 909, 941, 940), (885, 887, 919, 917), (897, 898, 930, 929), (906, 907, 939, 938), (895, 896, 928, 927), (972, 973, 1005, 1004), (927, 928, 960, 959), (947, 948, 980, 979), (936, 937, 969, 968), (925, 926, 958, 957), (945, 946, 978, 977), (934, 935, 967, 966), (923, 924, 956, 955), (943, 944, 976, 975), (921, 922, 954, 953), (932, 933, 965, 964), (941, 942, 974, 973), (919, 920, 952, 951), (930, 931, 963, 962), (939, 940, 972, 971), (918, 917, 949, 950), (928, 929, 961, 960), (948, 918, 950, 980), (937, 938, 970, 969), (926, 927, 959, 958), (946, 947, 979, 978), (935, 936, 968, 967), (924, 925, 957, 956), (944, 945, 977, 976), (933, 934, 966, 965), (922, 923, 955, 954), (942, 943, 975, 974), (920, 921, 953, 952), (931, 932, 964, 963), (940, 941, 973, 972), (917, 919, 951, 949), (929, 930, 962, 961), (1006, 1007, 1039, 1038), (949, 951, 983, 981), (961, 962, 994, 993), (970, 971, 1003, 1002), (959, 960, 992, 991), (979, 980, 1012, 1011), (968, 969, 1001, 1000), (957, 958, 990, 989), (977, 978, 1010, 1009), (966, 967, 999, 998), (955, 956, 988, 987), (975, 976, 1008, 1007), (953, 954, 986, 985), (964, 965, 997, 996), (973, 974, 1006, 1005), (951, 952, 984, 983), (962, 963, 995, 994), (971, 972, 1004, 1003), (950, 949, 981, 982), (960, 961, 993, 992), (980, 950, 982, 1012), (969, 970, 1002, 1001), (958, 959, 991, 990), (978, 979, 1011, 1010), (967, 968, 1000, 999), (956, 957, 989, 988), (976, 977, 1009, 1008), (965, 966, 998, 997), (954, 955, 987, 986), (974, 975, 1007, 1006), (952, 953, 985, 984), (963, 964, 996, 995), (1040, 1041, 1073, 1072), (984, 985, 1017, 1016), (995, 996, 1028, 1027), (1004, 1005, 1037, 1036), (981, 983, 1015, 1013), (993, 994, 1026, 1025), (1002, 1003, 1035, 1034), (991, 992, 1024, 1023), (1011, 1012, 1044, 1043), (1000, 1001, 1033, 1032), (989, 990, 1022, 1021), (1009, 1010, 1042, 1041), (998, 999, 1031, 1030), (987, 988, 1020, 1019), (1007, 1008, 1040, 1039), (985, 986, 1018, 1017), (996, 997, 1029, 1028), (1005, 1006, 1038, 1037), (983, 984, 1016, 1015), (994, 995, 1027, 1026), (1003, 1004, 1036, 1035), (982, 981, 1013, 1014), (992, 993, 1025, 1024), (1012, 982, 1014, 1044), (1001, 1002, 1034, 1033), (990, 991, 1023, 1022), (1010, 1011, 1043, 1042), (999, 1000, 1032, 1031), (988, 989, 1021, 1020), (1008, 1009, 1041, 1040), (997, 998, 1030, 1029), (986, 987, 1019, 1018), (1045, 1047, 1048, 1049, 1050, 1051, 1052, 1053, 1054, 1055, 1056, 1057, 1058, 1059, 1060, 1061, 1062, 1063, 1064, 1065, 1066, 1067, 1068, 1069, 1070, 1071, 1072, 1073, 1074, 1075, 1076, 1046), (1029, 1030, 1062, 1061), (1018, 1019, 1051, 1050), (1038, 1039, 1071, 1070), (1016, 1017, 1049, 1048), (1027, 1028, 1060, 1059), (1036, 1037, 1069, 1068), (1013, 1015, 1047, 1045), (1025, 1026, 1058, 1057), (1034, 1035, 1067, 1066), (1023, 1024, 1056, 1055), (1043, 1044, 1076, 1075), (1032, 1033, 1065, 1064), (1021, 1022, 1054, 1053), (1041, 1042, 1074, 1073), (1030, 1031, 1063, 1062), (1019, 1020, 1052, 1051), (1039, 1040, 1072, 1071), (1017, 1018, 1050, 1049), (1028, 1029, 1061, 1060), (1037, 1038, 1070, 1069), (1015, 1016, 1048, 1047), (1026, 1027, 1059, 1058), (1035, 1036, 1068, 1067), (1014, 1013, 1045, 1046), (1024, 1025, 1057, 1056), (1044, 1014, 1046, 1076), (1033, 1034, 1066, 1065), (1022, 1023, 1055, 1054), (1042, 1043, 1075, 1074), (1031, 1032, 1064, 1063), (1020, 1021, 1053, 1052), (1078, 1077, 1108, 1107, 1106, 1105, 1104, 1103, 1102, 1101, 1100, 1099, 1098, 1097, 1096, 1095, 1094, 1093, 1092, 1091, 1090, 1089, 1088, 1087, 1086, 1085, 1084, 1083, 1082, 1081, 1080, 1079), (1137, 1138, 1170, 1169), (1105, 1137, 1136, 1104), (1094, 1126, 1125, 1093), (1083, 1115, 1114, 1082), (1103, 1135, 1134, 1102), (1081, 1113, 1112, 1080), (1092, 1124, 1123, 1091), (1101, 1133, 1132, 1100), (1079, 1111, 1109, 1078), (1090, 1122, 1121, 1089), (1099, 1131, 1130, 1098), (1088, 1120, 1119, 1087), (1108, 1140, 1139, 1107), (1097, 1129, 1128, 1096), (1086, 1118, 1117, 1085), (1106, 1138, 1137, 1105), (1095, 1127, 1126, 1094), (1084, 1116, 1115, 1083), (1104, 1136, 1135, 1103), (1082, 1114, 1113, 1081), (1093, 1125, 1124, 1092), (1102, 1134, 1133, 1101), (1080, 1112, 1111, 1079), (1091, 1123, 1122, 1090), (1100, 1132, 1131, 1099), (1078, 1109, 1110, 1077), (1089, 1121, 1120, 1088), (1077, 1110, 1140, 1108), (1098, 1130, 1129, 1097), (1087, 1119, 1118, 1086), (1107, 1139, 1138, 1106), (1096, 1128, 1127, 1095), (1085, 1117, 1116, 1084), (1171, 1172, 1204, 1203), (1126, 1127, 1159, 1158), (1115, 1116, 1148, 1147), (1135, 1136, 1168, 1167), (1113, 1114, 1146, 1145), (1124, 1125, 1157, 1156), (1133, 1134, 1166, 1165), (1111, 1112, 1144, 1143), (1122, 1123, 1155, 1154), (1131, 1132, 1164, 1163), (1110, 1109, 1141, 1142), (1120, 1121, 1153, 1152), (1140, 1110, 1142, 1172), (1129, 1130, 1162, 1161), (1118, 1119, 1151, 1150), (1138, 1139, 1171, 1170), (1127, 1128, 1160, 1159), (1116, 1117, 1149, 1148), (1136, 1137, 1169, 1168), (1125, 1126, 1158, 1157), (1114, 1115, 1147, 1146), (1134, 1135, 1167, 1166), (1112, 1113, 1145, 1144), (1123, 1124, 1156, 1155), (1132, 1133, 1165, 1164), (1109, 1111, 1143, 1141), (1121, 1122, 1154, 1153), (1130, 1131, 1163, 1162), (1119, 1120, 1152, 1151), (1139, 1140, 1172, 1171), (1128, 1129, 1161, 1160), (1117, 1118, 1150, 1149), (1194, 1195, 1227, 1226), (1160, 1161, 1193, 1192), (1149, 1150, 1182, 1181), (1169, 1170, 1202, 1201), (1158, 1159, 1191, 1190), (1147, 1148, 1180, 1179), (1167, 1168, 1200, 1199), (1145, 1146, 1178, 1177), (1156, 1157, 1189, 1188), (1165, 1166, 1198, 1197), (1143, 1144, 1176, 1175), (1154, 1155, 1187, 1186), (1163, 1164, 1196, 1195), (1142, 1141, 1173, 1174), (1152, 1153, 1185, 1184), (1172, 1142, 1174, 1204), (1161, 1162, 1194, 1193), (1150, 1151, 1183, 1182), (1170, 1171, 1203, 1202), (1159, 1160, 1192, 1191), (1148, 1149, 1181, 1180), (1168, 1169, 1201, 1200), (1157, 1158, 1190, 1189), (1146, 1147, 1179, 1178), (1166, 1167, 1199, 1198), (1144, 1145, 1177, 1176), (1155, 1156, 1188, 1187), (1164, 1165, 1197, 1196), (1141, 1143, 1175, 1173), (1153, 1154, 1186, 1185), (1162, 1163, 1195, 1194), (1151, 1152, 1184, 1183), (1228, 1229, 1261, 1260), (1183, 1184, 1216, 1215), (1203, 1204, 1236, 1235), (1192, 1193, 1225, 1224), (1181, 1182, 1214, 1213), (1201, 1202, 1234, 1233), (1190, 1191, 1223, 1222), (1179, 1180, 1212, 1211), (1199, 1200, 1232, 1231), (1177, 1178, 1210, 1209), (1188, 1189, 1221, 1220), (1197, 1198, 1230, 1229), (1175, 1176, 1208, 1207), (1186, 1187, 1219, 1218), (1195, 1196, 1228, 1227), (1174, 1173, 1205, 1206), (1184, 1185, 1217, 1216), (1204, 1174, 1206, 1236), (1193, 1194, 1226, 1225), (1182, 1183, 1215, 1214), (1202, 1203, 1235, 1234), (1191, 1192, 1224, 1223), (1180, 1181, 1213, 1212), (1200, 1201, 1233, 1232), (1189, 1190, 1222, 1221), (1178, 1179, 1211, 1210), (1198, 1199, 1231, 1230), (1176, 1177, 1209, 1208), (1187, 1188, 1220, 1219), (1196, 1197, 1229, 1228), (1173, 1175, 1207, 1205), (1185, 1186, 1218, 1217), (1262, 1263, 1295, 1294), (1205, 1207, 1239, 1237), (1217, 1218, 1250, 1249), (1226, 1227, 1259, 1258), (1215, 1216, 1248, 1247), (1235, 1236, 1268, 1267), (1224, 1225, 1257, 1256), (1213, 1214, 1246, 1245), (1233, 1234, 1266, 1265), (1222, 1223, 1255, 1254), (1211, 1212, 1244, 1243), (1231, 1232, 1264, 1263), (1209, 1210, 1242, 1241), (1220, 1221, 1253, 1252), (1229, 1230, 1262, 1261), (1207, 1208, 1240, 1239), (1218, 1219, 1251, 1250), (1227, 1228, 1260, 1259), (1206, 1205, 1237, 1238), (1216, 1217, 1249, 1248), (1236, 1206, 1238, 1268), (1225, 1226, 1258, 1257), (1214, 1215, 1247, 1246), (1234, 1235, 1267, 1266), (1223, 1224, 1256, 1255), (1212, 1213, 1245, 1244), (1232, 1233, 1265, 1264), (1221, 1222, 1254, 1253), (1210, 1211, 1243, 1242), (1230, 1231, 1263, 1262), (1208, 1209, 1241, 1240), (1219, 1220, 1252, 1251), (1296, 1297, 1329, 1328), (1240, 1241, 1273, 1272), (1251, 1252, 1284, 1283), (1260, 1261, 1293, 1292), (1237, 1239, 1271, 1269), (1249, 1250, 1282, 1281), (1258, 1259, 1291, 1290), (1247, 1248, 1280, 1279), (1267, 1268, 1300, 1299), (1256, 1257, 1289, 1288), (1245, 1246, 1278, 1277), (1265, 1266, 1298, 1297), (1254, 1255, 1287, 1286), (1243, 1244, 1276, 1275), (1263, 1264, 1296, 1295), (1241, 1242, 1274, 1273), (1252, 1253, 1285, 1284), (1261, 1262, 1294, 1293), (1239, 1240, 1272, 1271), (1250, 1251, 1283, 1282), (1259, 1260, 1292, 1291), (1238, 1237, 1269, 1270), (1248, 1249, 1281, 1280), (1268, 1238, 1270, 1300), (1257, 1258, 1290, 1289), (1246, 1247, 1279, 1278), (1266, 1267, 1299, 1298), (1255, 1256, 1288, 1287), (1244, 1245, 1277, 1276), (1264, 1265, 1297, 1296), (1253, 1254, 1286, 1285), (1242, 1243, 1275, 1274), (1301, 1303, 1304, 1305, 1306, 1307, 1308, 1309, 1310, 1311, 1312, 1313, 1314, 1315, 1316, 1317, 1318, 1319, 1320, 1321, 1322, 1323, 1324, 1325, 1326, 1327, 1328, 1329, 1330, 1331, 1332, 1302), (1285, 1286, 1318, 1317), (1274, 1275, 1307, 1306), (1294, 1295, 1327, 1326), (1272, 1273, 1305, 1304), (1283, 1284, 1316, 1315), (1292, 1293, 1325, 1324), (1269, 1271, 1303, 1301), (1281, 1282, 1314, 1313), (1290, 1291, 1323, 1322), (1279, 1280, 1312, 1311), (1299, 1300, 1332, 1331), (1288, 1289, 1321, 1320), (1277, 1278, 1310, 1309), (1297, 1298, 1330, 1329), (1286, 1287, 1319, 1318), (1275, 1276, 1308, 1307), (1295, 1296, 1328, 1327), (1273, 1274, 1306, 1305), (1284, 1285, 1317, 1316), (1293, 1294, 1326, 1325), (1271, 1272, 1304, 1303), (1282, 1283, 1315, 1314), (1291, 1292, 1324, 1323), (1270, 1269, 1301, 1302), (1280, 1281, 1313, 1312), (1300, 1270, 1302, 1332), (1289, 1290, 1322, 1321), (1278, 1279, 1311, 1310), (1298, 1299, 1331, 1330), (1287, 1288, 1320, 1319), (1276, 1277, 1309, 1308), (1334, 1333, 1364, 1363, 1362, 1361, 1360, 1359, 1358, 1357, 1356, 1355, 1354, 1353, 1352, 1351, 1350, 1349, 1348, 1347, 1346, 1345, 1344, 1343, 1342, 1341, 1340, 1339, 1338, 1337, 1336, 1335), (1393, 1394, 1426, 1425), (1361, 1393, 1392, 1360), (1350, 1382, 1381, 1349), (1339, 1371, 1370, 1338), (1359, 1391, 1390, 1358), (1337, 1369, 1368, 1336), (1348, 1380, 1379, 1347), (1357, 1389, 1388, 1356), (1335, 1367, 1365, 1334), (1346, 1378, 1377, 1345), (1355, 1387, 1386, 1354), (1344, 1376, 1375, 1343), (1364, 1396, 1395, 1363), (1353, 1385, 1384, 1352), (1342, 1374, 1373, 1341), (1362, 1394, 1393, 1361), (1351, 1383, 1382, 1350), (1340, 1372, 1371, 1339), (1360, 1392, 1391, 1359), (1338, 1370, 1369, 1337), (1349, 1381, 1380, 1348), (1358, 1390, 1389, 1357), (1336, 1368, 1367, 1335), (1347, 1379, 1378, 1346), (1356, 1388, 1387, 1355), (1334, 1365, 1366, 1333), (1345, 1377, 1376, 1344), (1333, 1366, 1396, 1364), (1354, 1386, 1385, 1353), (1343, 1375, 1374, 1342), (1363, 1395, 1394, 1362), (1352, 1384, 1383, 1351), (1341, 1373, 1372, 1340), (1427, 1428, 1460, 1459), (1382, 1383, 1415, 1414), (1371, 1372, 1404, 1403), (1391, 1392, 1424, 1423), (1369, 1370, 1402, 1401), (1380, 1381, 1413, 1412), (1389, 1390, 1422, 1421), (1367, 1368, 1400, 1399), (1378, 1379, 1411, 1410), (1387, 1388, 1420, 1419), (1366, 1365, 1397, 1398), (1376, 1377, 1409, 1408), (1396, 1366, 1398, 1428), (1385, 1386, 1418, 1417), (1374, 1375, 1407, 1406), (1394, 1395, 1427, 1426), (1383, 1384, 1416, 1415), (1372, 1373, 1405, 1404), (1392, 1393, 1425, 1424), (1381, 1382, 1414, 1413), (1370, 1371, 1403, 1402), (1390, 1391, 1423, 1422), (1368, 1369, 1401, 1400), (1379, 1380, 1412, 1411), (1388, 1389, 1421, 1420), (1365, 1367, 1399, 1397), (1377, 1378, 1410, 1409), (1386, 1387, 1419, 1418), (1375, 1376, 1408, 1407), (1395, 1396, 1428, 1427), (1384, 1385, 1417, 1416), (1373, 1374, 1406, 1405), (1450, 1451, 1483, 1482), (1416, 1417, 1449, 1448), (1405, 1406, 1438, 1437), (1425, 1426, 1458, 1457), (1414, 1415, 1447, 1446), (1403, 1404, 1436, 1435), (1423, 1424, 1456, 1455), (1401, 1402, 1434, 1433), (1412, 1413, 1445, 1444), (1421, 1422, 1454, 1453), (1399, 1400, 1432, 1431), (1410, 1411, 1443, 1442), (1419, 1420, 1452, 1451), (1398, 1397, 1429, 1430), (1408, 1409, 1441, 1440), (1428, 1398, 1430, 1460), (1417, 1418, 1450, 1449), (1406, 1407, 1439, 1438), (1426, 1427, 1459, 1458), (1415, 1416, 1448, 1447), (1404, 1405, 1437, 1436), (1424, 1425, 1457, 1456), (1413, 1414, 1446, 1445), (1402, 1403, 1435, 1434), (1422, 1423, 1455, 1454), (1400, 1401, 1433, 1432), (1411, 1412, 1444, 1443), (1420, 1421, 1453, 1452), (1397, 1399, 1431, 1429), (1409, 1410, 1442, 1441), (1418, 1419, 1451, 1450), (1407, 1408, 1440, 1439), (1484, 1485, 1517, 1516), (1439, 1440, 1472, 1471), (1459, 1460, 1492, 1491), (1448, 1449, 1481, 1480), (1437, 1438, 1470, 1469), (1457, 1458, 1490, 1489), (1446, 1447, 1479, 1478), (1435, 1436, 1468, 1467), (1455, 1456, 1488, 1487), (1433, 1434, 1466, 1465), (1444, 1445, 1477, 1476), (1453, 1454, 1486, 1485), (1431, 1432, 1464, 1463), (1442, 1443, 1475, 1474), (1451, 1452, 1484, 1483), (1430, 1429, 1461, 1462), (1440, 1441, 1473, 1472), (1460, 1430, 1462, 1492), (1449, 1450, 1482, 1481), (1438, 1439, 1471, 1470), (1458, 1459, 1491, 1490), (1447, 1448, 1480, 1479), (1436, 1437, 1469, 1468), (1456, 1457, 1489, 1488), (1445, 1446, 1478, 1477), (1434, 1435, 1467, 1466), (1454, 1455, 1487, 1486), (1432, 1433, 1465, 1464), (1443, 1444, 1476, 1475), (1452, 1453, 1485, 1484), (1429, 1431, 1463, 1461), (1441, 1442, 1474, 1473), (1518, 1519, 1551, 1550), (1461, 1463, 1495, 1493), (1473, 1474, 1506, 1505), (1482, 1483, 1515, 1514), (1471, 1472, 1504, 1503), (1491, 1492, 1524, 1523), (1480, 1481, 1513, 1512), (1469, 1470, 1502, 1501), (1489, 1490, 1522, 1521), (1478, 1479, 1511, 1510), (1467, 1468, 1500, 1499), (1487, 1488, 1520, 1519), (1465, 1466, 1498, 1497), (1476, 1477, 1509, 1508), (1485, 1486, 1518, 1517), (1463, 1464, 1496, 1495), (1474, 1475, 1507, 1506), (1483, 1484, 1516, 1515), (1462, 1461, 1493, 1494), (1472, 1473, 1505, 1504), (1492, 1462, 1494, 1524), (1481, 1482, 1514, 1513), (1470, 1471, 1503, 1502), (1490, 1491, 1523, 1522), (1479, 1480, 1512, 1511), (1468, 1469, 1501, 1500), (1488, 1489, 1521, 1520), (1477, 1478, 1510, 1509), (1466, 1467, 1499, 1498), (1486, 1487, 1519, 1518), (1464, 1465, 1497, 1496), (1475, 1476, 1508, 1507), (1552, 1553, 1585, 1584), (1496, 1497, 1529, 1528), (1507, 1508, 1540, 1539), (1516, 1517, 1549, 1548), (1493, 1495, 1527, 1525), (1505, 1506, 1538, 1537), (1514, 1515, 1547, 1546), (1503, 1504, 1536, 1535), (1523, 1524, 1556, 1555), (1512, 1513, 1545, 1544), (1501, 1502, 1534, 1533), (1521, 1522, 1554, 1553), (1510, 1511, 1543, 1542), (1499, 1500, 1532, 1531), (1519, 1520, 1552, 1551), (1497, 1498, 1530, 1529), (1508, 1509, 1541, 1540), (1517, 1518, 1550, 1549), (1495, 1496, 1528, 1527), (1506, 1507, 1539, 1538), (1515, 1516, 1548, 1547), (1494, 1493, 1525, 1526), (1504, 1505, 1537, 1536), (1524, 1494, 1526, 1556), (1513, 1514, 1546, 1545), (1502, 1503, 1535, 1534), (1522, 1523, 1555, 1554), (1511, 1512, 1544, 1543), (1500, 1501, 1533, 1532), (1520, 1521, 1553, 1552), (1509, 1510, 1542, 1541), (1498, 1499, 1531, 1530), (1557, 1559, 1560, 1561, 1562, 1563, 1564, 1565, 1566, 1567, 1568, 1569, 1570, 1571, 1572, 1573, 1574, 1575, 1576, 1577, 1578, 1579, 1580, 1581, 1582, 1583, 1584, 1585, 1586, 1587, 1588, 1558), (1541, 1542, 1574, 1573), (1530, 1531, 1563, 1562), (1550, 1551, 1583, 1582), (1528, 1529, 1561, 1560), (1539, 1540, 1572, 1571), (1548, 1549, 1581, 1580), (1525, 1527, 1559, 1557), (1537, 1538, 1570, 1569), (1546, 1547, 1579, 1578), (1535, 1536, 1568, 1567), (1555, 1556, 1588, 1587), (1544, 1545, 1577, 1576), (1533, 1534, 1566, 1565), (1553, 1554, 1586, 1585), (1542, 1543, 1575, 1574), (1531, 1532, 1564, 1563), (1551, 1552, 1584, 1583), (1529, 1530, 1562, 1561), (1540, 1541, 1573, 1572), (1549, 1550, 1582, 1581), (1527, 1528, 1560, 1559), (1538, 1539, 1571, 1570), (1547, 1548, 1580, 1579), (1526, 1525, 1557, 1558), (1536, 1537, 1569, 1568), (1556, 1526, 1558, 1588), (1545, 1546, 1578, 1577), (1534, 1535, 1567, 1566), (1554, 1555, 1587, 1586), (1543, 1544, 1576, 1575), (1532, 1533, 1565, 1564), (501, 491, 1590, 1592), (489, 498, 1591, 1589), (502, 496, 486, 485, 494, 495), (501, 1592, 495), (502, 1591, 498), (489, 1589, 497), (490, 1590, 491), (1589, 1591, 1592, 1590), (1612, 1603, 1605, 1593), (1612, 1615, 1622), (1792, 1783, 1608, 1610), (1783, 1777, 1607, 1608), (1777, 1788, 1609, 1607), (1596, 1599, 1598, 1597), (519, 515, 1598, 1599), (515, 514, 1597, 1598), (514, 468, 1596, 1597), (1788, 1792, 1610, 1609), (1649, 1648, 1606, 1603), (1606, 1648, 1650, 1641), (1594, 518, 512, 511), (518, 1647, 1649, 1603, 1612, 1623), (1608, 1607, 1609, 1610), (1778, 513, 514, 1787), (514, 515, 1793, 1787), (517, 516, 1782, 1793, 515), (1619, 1614, 1601, 1600), (1615, 1618, 1627, 1622), (1614, 1619, 1621, 1616), (1616, 1621, 1620, 1617), (1617, 1620, 1618, 1615), (1593, 1604, 1601, 1614, 1612), (1617, 1615, 1612), (1616, 1617, 1612), (1626, 1623, 1625, 1628), (1628, 1625, 1624, 1629), (1629, 1624, 1622, 1627), (1614, 1616, 1612), (1622, 1624, 1612), (1624, 1625, 1612), (1625, 1623, 1612), (1611, 512, 1630), (1619, 1630, 512, 1626, 1628, 1629, 1627, 1618, 1620, 1621), (1634, 1635, 1631, 1632), (1602, 517, 520, 521, 1631, 1635), (1602, 1635, 1636, 1613), (1656, 1655, 512, 1611, 1633), (1633, 1636, 1635, 1634), (1633, 1611, 1832, 1833), (1611, 1630, 1619, 1600, 1602, 1613), (516, 517, 1602, 1600), (513, 1604, 1593, 1605), (1641, 1639, 1638, 1606), (1595, 1637, 1639, 1641), (1603, 1606, 1638, 1605), (1640, 1642, 1605, 1638), (488, 1639, 1637, 466), (514, 1605, 1660, 1659), (1644, 1643, 488, 466), (488, 1643, 1642, 1640), (478, 1746, 1642, 490), (1646, 1651, 1647, 518, 1594), (1647, 1648, 1649), (1650, 1648, 1647, 1651), (1651, 1646, 1645, 1650), (1650, 1645, 1595, 1641), (1633, 1634, 1657, 1656), (1654, 1655, 1656, 1657), (1652, 1655, 1654, 1653), (511, 512, 1655, 1652), (1659, 1660, 1664, 1663), (468, 1746, 478), (1605, 1642, 1661, 1660), (468, 514, 1659, 1658), (1663, 1664, 1668, 1667), (1661, 1658, 1662, 1665), (1660, 1661, 1665, 1664), (1658, 1659, 1663, 1662), (1667, 1668, 1672, 1671), (1665, 1662, 1666, 1669), (1664, 1665, 1669, 1668), (1662, 1663, 1667, 1666), (1671, 1672, 1676, 1675), (1669, 1666, 1670, 1673), (1668, 1669, 1673, 1672), (1666, 1667, 1671, 1670), (1693, 1697, 1681, 1680), (1673, 1670, 1674, 1677), (1673, 1677, 1721, 1719), (1670, 1671, 1675, 1674), (1675, 1676, 1692, 1688), (1674, 1675, 1688, 1682), (1697, 1683, 1678, 1681), (1678, 1679, 1680, 1681), (1687, 1693, 1680, 1679), (1676, 1677, 1698, 1692), (1677, 1674, 1682, 1698), (1682, 1688, 1691, 1684), (1684, 1691, 1690, 1685), (1685, 1690, 1689, 1686), (1686, 1689, 1687, 1683), (1692, 1698, 1701, 1694), (1694, 1701, 1700, 1695), (1695, 1700, 1699, 1696), (1696, 1699, 1697, 1693), (1683, 1697, 1699, 1686), (1686, 1699, 1700, 1685), (1685, 1700, 1701, 1684), (1684, 1701, 1698, 1682), (1688, 1692, 1694, 1691), (1691, 1694, 1695, 1690), (1690, 1695, 1696, 1689), (1689, 1696, 1693, 1687), (1683, 1687, 1679, 1678), (1702, 1705, 1709, 1706), (1639, 488, 1712, 1713), (1640, 1638, 1702, 1703), (1706, 1709, 1708, 1707), (1704, 1703, 1707, 1708), (1705, 1704, 1708, 1709), (1703, 1702, 1706, 1707), (1710, 1713, 1717, 1714), (1714, 1717, 1716, 1715), (1712, 1711, 1715, 1716), (1713, 1712, 1716, 1717), (1711, 1710, 1714, 1715), (1640, 1703, 1704, 1711, 1712, 488), (1638, 1639, 1713, 1710, 1705, 1702), (1704, 1705, 1710, 1711), (1719, 1721, 1725, 1723), (1676, 1672, 1718, 1720), (1677, 1676, 1720, 1721), (1672, 1673, 1719, 1718), (1738, 1732, 1735, 1740), (1720, 1718, 1722, 1724), (1721, 1720, 1724, 1725), (1718, 1719, 1723, 1722), (1738, 1732, 1733, 1726, 1730), (1725, 1724, 1728, 1731, 1729), (1722, 1723, 1727, 1730, 1726), (1736, 1737, 1745, 1743), (1731, 1728, 1734, 1735, 1740), (1724, 1722, 1726, 1728), (1728, 1726, 1733, 1734), (1733, 1732, 1735, 1734), (1727, 1736, 1743, 1739), (1737, 1729, 1741, 1745), (1723, 1725, 1729, 1737, 1736, 1727), (1740, 1738, 1742, 1744), (1742, 1743, 1745, 1744), (1741, 1740, 1744, 1745), (1738, 1739, 1743, 1742), (1729, 1731, 1740, 1741), (1730, 1727, 1739, 1738), (1643, 490, 1642), (1642, 1746, 1798, 1801), (497, 1632, 1631, 521), (519, 522, 1772, 1768), (1773, 1763, 1749, 1751), (1758, 1752, 1747, 1748), (1763, 1758, 1748, 1749), (1752, 1767, 1750, 1747), (1747, 1750, 1751, 1749, 1748), (1767, 1773, 1751, 1750), (515, 519, 1768, 1753), (522, 520, 1762, 1772), (520, 517, 1757, 1762), (1752, 1758, 1761, 1754), (1754, 1761, 1760, 1755), (1755, 1760, 1759, 1756), (1756, 1759, 1757, 1753), (1758, 1763, 1766, 1761), (1761, 1766, 1765, 1760), (1760, 1765, 1764, 1759), (1759, 1764, 1762, 1757), (1753, 1768, 1771, 1756), (1756, 1771, 1770, 1755), (1755, 1770, 1769, 1754), (1754, 1769, 1767, 1752), (1763, 1773, 1776, 1766), (1766, 1776, 1775, 1765), (1765, 1775, 1774, 1764), (1764, 1774, 1772, 1762), (1773, 1767, 1769, 1776), (1776, 1769, 1770, 1775), (1775, 1770, 1771, 1774), (1774, 1771, 1768, 1772), (517, 515, 1753, 1757), (1777, 1783, 1786, 1779), (1779, 1786, 1785, 1780), (1780, 1785, 1784, 1781), (1781, 1784, 1782, 1778), (1787, 1793, 1796, 1789), (1789, 1796, 1795, 1790), (1790, 1795, 1794, 1791), (1791, 1794, 1792, 1788), (1778, 1787, 1789, 1781), (1781, 1789, 1790, 1780), (1780, 1790, 1791, 1779), (1779, 1791, 1788, 1777), (1793, 1782, 1784, 1796), (1796, 1784, 1785, 1795), (1795, 1785, 1786, 1794), (1794, 1786, 1783, 1792), (1604, 513, 1778, 1782, 516), (1799, 1800, 1818, 1812), (468, 1658, 1799, 1797), (1661, 1642, 1801, 1800), (1658, 1661, 1800, 1799), (1746, 468, 1797, 1798), (1797, 1799, 1812, 1803), (1801, 1798, 1807, 1823), (1800, 1801, 1823, 1818), (1808, 1802, 1813, 1817, 1822), (1802, 1808, 1811, 1804), (1804, 1811, 1810, 1805), (1805, 1810, 1809, 1806), (1806, 1809, 1807, 1803), (1812, 1818, 1821, 1814), (1814, 1821, 1820, 1815), (1815, 1820, 1819, 1816), (1816, 1819, 1817, 1813), (1818, 1823, 1826, 1821), (1821, 1826, 1825, 1820), (1820, 1825, 1824, 1819), (1819, 1824, 1822, 1817), (1803, 1812, 1814, 1806), (1806, 1814, 1815, 1805), (1805, 1815, 1816, 1804), (1804, 1816, 1813, 1802), (1823, 1807, 1809, 1826), (1826, 1809, 1810, 1825), (1825, 1810, 1811, 1824), (1824, 1811, 1808, 1822), (1798, 1797, 1803, 1807), (1830, 1827, 1828, 1829), (1657, 1634, 1829, 1654), (487, 1830, 1829, 1634, 1632), (1654, 1829, 1828, 1653), (487, 467, 1827, 1830), (1595, 1828, 1827, 1637), (1595, 1645, 1653, 1828), (511, 1652, 1653, 1645, 1646, 1594), (1613, 1636, 1834, 1831), (1636, 1633, 1833, 1834), (1611, 1613, 1831, 1832), (1884, 1838, 1837, 1885), (1835, 1839, 1930, 1836), (1840, 1841, 1928, 1929), (1842, 1843, 1926, 1927), (1844, 1845, 1924, 1925), (1846, 1847, 1922, 1923), (1848, 1849, 1920, 1921), (1850, 1851, 1918, 1919), (1852, 1853, 1916, 1917), (1854, 1855, 1914, 1915), (1856, 1857, 1912, 1913), (1858, 1859, 1910, 1911), (1860, 1861, 1908, 1909), (1862, 1863, 1906, 1907), (1864, 1865, 1904, 1905), (1866, 1867, 1902, 1903), (1868, 1869, 1900, 1901), (1870, 1871, 1898, 1899), (1872, 1873, 1896, 1897), (1874, 1875, 1894, 1895), (1876, 1877, 1892, 1893), (1878, 1879, 1890, 1891), (1880, 1881, 1888, 1889), (1882, 1883, 1886, 1887), (1885, 1978, 1931, 1884), (1847, 1941, 2015, 1922), (1907, 2000, 1956, 1862), (1877, 1971, 1985, 1892), (1929, 2022, 1934, 1840), (1855, 1949, 2007, 1914), (1899, 1992, 1964, 1870), (1921, 2014, 1942, 1848), (1863, 1957, 1999, 1906), (1891, 1984, 1972, 1878), (1841, 1935, 2021, 1928), (1913, 2006, 1950, 1856), (1871, 1965, 1991, 1898), (1849, 1943, 2013, 1920), (1905, 1998, 1958, 1864), (1879, 1973, 1983, 1890), (1927, 2020, 1936, 1842), (1857, 1951, 2005, 1912), (1897, 1990, 1966, 1872), (1919, 2012, 1944, 1850), (1865, 1959, 1997, 1904), (1889, 1982, 1974, 1880), (1843, 1937, 2019, 1926), (1911, 2004, 1952, 1858), (1873, 1967, 1989, 1896), (1851, 1945, 2011, 1918), (1903, 1996, 1960, 1866), (1881, 1975, 1981, 1888), (1925, 2018, 1938, 1844), (1859, 1953, 2003, 1910), (1895, 1988, 1968, 1874), (1917, 2010, 1946, 1852), (1867, 1961, 1995, 1902), (1887, 1980, 1976, 1882), (1845, 1939, 2017, 1924), (1909, 2002, 1954, 1860), (1875, 1969, 1987, 1894), (1853, 1947, 2009, 1916), (1901, 1994, 1962, 1868), (1883, 1977, 1979, 1886), (1923, 2016, 1940, 1846), (1861, 1955, 2001, 1908), (1893, 1986, 1970, 1876), (1839, 1933, 1932, 1930), (1915, 2008, 1948, 1854), (1869, 1963, 1993, 1900), (1977, 1931, 1978, 1979), (1980, 1981, 1975, 1976), (1982, 1983, 1973, 1974), (1984, 1985, 1971, 1972), (1986, 1987, 1969, 1970), (1988, 1989, 1967, 1968), (1990, 1991, 1965, 1966), (1992, 1993, 1963, 1964), (1994, 1995, 1961, 1962), (1996, 1997, 1959, 1960), (1998, 1999, 1957, 1958), (2000, 2001, 1955, 1956), (2002, 2003, 1953, 1954), (2005, 1951, 1952, 2004), (2006, 2007, 1949, 1950), (2008, 2009, 1947, 1948), (2011, 1945, 1946, 2010), (2012, 2013, 1943, 1944), (2015, 1941, 1942, 2014), (2016, 2017, 1939, 1940), (1937, 1938, 2018, 2019), (2020, 2021, 1935, 1936), (1934, 2022, 1932, 1933), (1931, 1977, 1883, 1884), (1881, 1882, 1976, 1975), (1973, 1879, 1880, 1974), (1971, 1877, 1878, 1972), (1873, 1874, 1968, 1967), (1872, 1966, 1965, 1871), (1875, 1876, 1970, 1969), (1964, 1963, 1869, 1870), (1867, 1868, 1962, 1961), (1959, 1865, 1866, 1960), (1957, 1863, 1864, 1958), (1956, 1955, 1861, 1862), (1859, 1860, 1954, 1953), (1949, 1855, 1856, 1950), (1858, 1952, 1951, 1857), (1851, 1852, 1946, 1945), (1943, 1849, 1850, 1944), (1853, 1854, 1948, 1947), (1941, 1847, 1848, 1942), (1845, 1846, 1940, 1939), (1844, 1938, 1937, 1843), (1935, 1841, 1842, 1936), (1934, 1933, 1839, 1840), (1929, 1930, 1932, 2022), (1928, 2021, 2020, 1927), (2019, 2018, 1925, 1926), (1923, 1924, 2017, 2016), (1922, 2015, 2014, 1921), (1919, 1920, 2013, 2012), (1918, 2011, 2010, 1917), (2009, 2008, 1915, 1916), (1914, 2007, 2006, 1913), (1912, 2005, 2004, 1911), (1909, 1910, 2003, 2002), (1907, 1908, 2001, 2000), (1999, 1998, 1905, 1906), (1903, 1904, 1997, 1996), (1902, 1995, 1994, 1901), (1899, 1900, 1993, 1992), (1898, 1991, 1990, 1897), (1988, 1895, 1896, 1989), (1893, 1894, 1987, 1986), (1892, 1985, 1984, 1891), (1889, 1890, 1983, 1982), (1888, 1981, 1980, 1887), (1978, 1885, 1886, 1979), (1602, 1635, 1634, 1630, 1619, 1600), (1630, 1634, 1633, 1611)])
me_cube.materials.append(mat_material)
me_cube.use_remesh_preserve_volume = False
me_cube.use_remesh_preserve_attributes = False
me_cube.use_mirror_vertex_groups = False
me_cube.update()

# ---- objects
ob_miningtruck = bpy.data.objects.new('MiningTruck', me_cube)
ob_lamp = bpy.data.objects.new('Lamp', light_lamp)
ob_camera = bpy.data.objects.new('Camera', cam_camera)

# ---- transforms, parenting, visibility, modifiers, constraints
ob_miningtruck.location = (0.0, 0.0, 0.0)
ob_miningtruck.scale = (0.9574, 1.0, 1.0)
ob_miningtruck.lock_rotations_4d = False
ob_miningtruck.empty_display_type = 'ARROWS'
ob_miningtruck.lineart.crease_threshold = 0.0
ob_lamp.location = (4.076, 1.005, 5.904)
ob_lamp.rotation_euler = (0.6503, 0.05522, 1.866)
ob_lamp.lock_rotations_4d = False
ob_lamp.empty_display_type = 'ARROWS'
ob_lamp.color = (0.0, 0.0, 0.0, 0.0)
ob_lamp.lineart.crease_threshold = 0.0
ob_camera.location = (7.481, -6.508, 5.344)
ob_camera.rotation_euler = (1.109, 0.01082, 0.8149)
ob_camera.lock_rotations_4d = False
ob_camera.empty_display_type = 'ARROWS'
ob_camera.color = (0.0, 0.0, 0.0, 0.0)
ob_camera.display_type = 'WIRE'
ob_camera.lineart.crease_threshold = 0.0

# ---- collection membership
col_collection_1.objects.link(ob_miningtruck)
col_collection_1.objects.link(ob_lamp)
col_collection_1.objects.link(ob_camera)

# ---- scene / render settings (as saved in the file)
scene.camera = ob_camera
scene.frame_start = 1; scene.frame_end = 250; scene.frame_set(1)
scene.render.engine = 'BLENDER_EEVEE_NEXT'
scene.render.resolution_percentage = 50
scene.render.dither_intensity = 0.0
scene.cycles.use_denoising = False
scene.cycles.samples = 10
scene.cycles.sampling_pattern = 'TABULATED_SOBOL'
scene.cycles.light_sampling_threshold = 0.0
scene.cycles.use_adaptive_sampling = False
scene.cycles.use_light_tree = False
scene.cycles.blur_glossy = 0.0
scene.cycles.pixel_filter_type = 'GAUSSIAN'
scene.cycles.sample_clamp_indirect = 0.0
scene.view_settings.view_transform = 'Standard'
bpy.context.view_layer.update()
